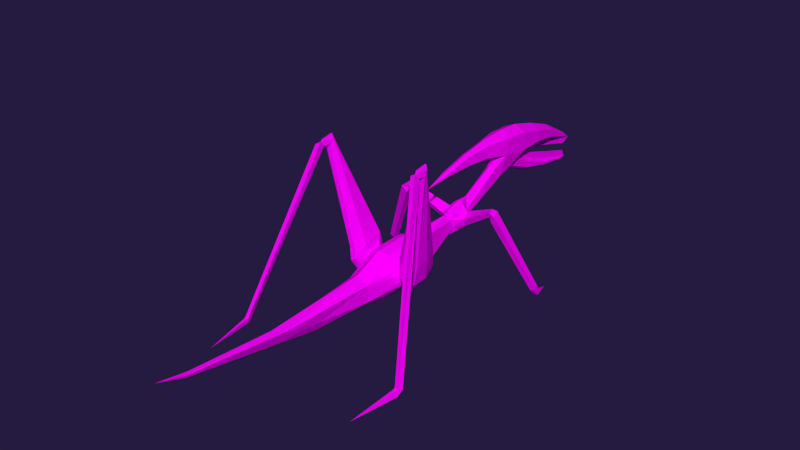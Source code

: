 # Source: nomnom-v2.blend  (saved by Blender 2.72.0; exported with 4.5.12 LTS)
import bpy
from mathutils import Matrix  # noqa: F401  (used for matrix-valued properties, if any)

bpy.ops.wm.read_factory_settings(use_empty=True)
scene = bpy.context.scene
scene.name = 'Scene'

# ---- collections
col_collection_1 = bpy.data.collections.new('Collection 1'); scene.collection.children.link(col_collection_1)
col_collection_2 = bpy.data.collections.new('Collection 2'); scene.collection.children.link(col_collection_2)
col_collection_2.hide_render = True
col_collection_2.hide_viewport = True
col_collection_3 = bpy.data.collections.new('Collection 3'); scene.collection.children.link(col_collection_3)

# ---- images (referenced by path relative to the original .blend; pixels are not part of the script)
import os
ASSET_DIR = os.environ.get("B2B_ASSET_DIR", "")  # directory of the original .blend (textures are referenced by path, not embedded)
HERE = os.path.dirname(os.path.abspath(__file__))  # packed textures are extracted next to this script under _unpacked/

def load_image(name, relpath, width, height, colorspace="sRGB"):
    """Load a texture the original file referenced (path relative to the .blend, or extracted next to this script)."""
    p = next((c for c in (os.path.join(HERE, relpath), os.path.join(ASSET_DIR, relpath)) if relpath and os.path.exists(c)), "")
    if p:
        img = bpy.data.images.load(p, check_existing=True)
        img.name = name
    else:  # same state as the original file: an image datablock whose file is absent (Cycles renders it pink)
        img = bpy.data.images.new(name, width, height)
        img.source = "FILE"
        img.filepath = "//" + (relpath or name)
    img.colorspace_settings.name = colorspace
    return img
img_x_png = load_image('x.png', 'x.png', 1024, 1024, 'sRGB')

# ---- materials (node trees are filled in below, after node groups)
mat_nomnommat = bpy.data.materials.new('nomnommat')
mat_nomnommat.alpha_threshold = 0.0
mat_nomnommat.roughness = 0.5
mat_material = bpy.data.materials.new('Material')
mat_material.alpha_threshold = 0.0
mat_material.roughness = 0.5
mat_material_001 = bpy.data.materials.new('Material.001')
mat_material_001.alpha_threshold = 0.0
mat_material_001.roughness = 0.5

# ---- material node trees
mat_nomnommat.use_nodes = True; mat_nomnommat.node_tree.nodes.clear()
_N = mat_nomnommat.node_tree.nodes; _L = mat_nomnommat.node_tree.links
n0 = _N.new('ShaderNodeOutputMaterial'); n0.name = 'Material Output'; n0.location = (300, 300)
n1 = _N.new('ShaderNodeBsdfDiffuse'); n1.name = 'Diffuse BSDF'; n1.location = (10, 300)
n2 = _N.new('ShaderNodeTexImage'); n2.name = 'Image Texture'; n2.location = (-180, 300)
n2.width = 140
n2.image = img_x_png
_L.new(n1.outputs[0], n0.inputs[0])
_L.new(n2.outputs[0], n1.inputs[0])
n0.is_active_output = True
mat_material.use_nodes = True; mat_material.node_tree.nodes.clear()
_N = mat_material.node_tree.nodes; _L = mat_material.node_tree.links
n0 = _N.new('ShaderNodeOutputMaterial'); n0.name = 'Material Output'; n0.location = (300, 300)
n1 = _N.new('ShaderNodeEmission'); n1.name = 'Emission'; n1.location = (110, 300)
n1.inputs[0].default_value = (0.8, 0.6919, 0.3367, 1.0)
_L.new(n1.outputs[0], n0.inputs[0])
n0.is_active_output = True
mat_material_001.use_nodes = True; mat_material_001.node_tree.nodes.clear()
_N = mat_material_001.node_tree.nodes; _L = mat_material_001.node_tree.links
n0 = _N.new('ShaderNodeOutputMaterial'); n0.name = 'Material Output'; n0.location = (300, 300)
n1 = _N.new('ShaderNodeBsdfDiffuse'); n1.name = 'Diffuse BSDF'; n1.location = (10, 300)
n1.inputs[0].default_value = (0.125, 0.1424, 0.1156, 1.0)
_L.new(n1.outputs[0], n0.inputs[0])
n0.is_active_output = True

# ---- world
world_world = bpy.data.worlds.new('World'); scene.world = world_world
world_world.color = (0.01833, 0.01047, 0.05088)
world_world.use_sun_shadow = False
world_world.sun_shadow_jitter_overblur = 0.0
world_world.cycles.sampling_method = 'MANUAL'
world_world.cycles.sample_map_resolution = 256

# ---- meshes
me_plane = bpy.data.meshes.new('Plane')
me_plane.from_pydata([(0.2482, 4.894, 2.204), (0.2588, 4.345, 2.193), (0.1738, 5.496, 2.099), (0.05132, 6.261, 1.833), (0.1016, 3.668, 1.753), (0.118, 2.548, 1.304), (0.1574, 5.544, 2.253), (0.035, 6.28, 1.888), (0.2482, 4.912, 2.443), (0.1368, 3.188, 2.619), (0.06755, 1.912, 2.407), (0.1368, 3.153, 2.352), (0.06755, 1.924, 2.353), (0.05455, 5.47, 1.406), (0.2265, 3.702, 2.258), (0.1016, 3.49, 1.996), (0.1094, 2.529, 1.438), (0.269, 4.313, 2.598), (0.08927, 2.588, 2.564), (0.08927, 2.592, 2.364), (0.238, 3.778, 2.633), (0.02936, 6.148, 1.306), (0.05719, 5.484, 1.482), (0.0262, 6.157, 1.325), (0.07741, 4.786, 1.579), (0.07741, 4.823, 1.702), (0.08815, 4.159, 1.827), (0.08815, 4.311, 1.941), (0.08131, 2.113, 1.164), (0.06977, 2.057, 1.349), (0.1743, 1.229, 0.8061), (0.16, 1.206, 1.363), (0.1698, 0.6324, 1.48), (0.1679, -0.09883, 1.46), (0.2278, -0.7133, 1.086), (0.1191, 0.6252, 0.5088), (0.1191, -0.1206, 0.4773), (0.2288, -0.7061, 0.7297), (0.4389, 0.4388, 1.075), (0.4384, 0.4255, 0.941), (0.411, 0.3541, 1.222), (0.4133, 0.1585, 1.215), (0.4386, 0.3515, 0.8595), (0.4399, 0.148, 0.8414), (0.4411, 0.09591, 1.056), (0.4407, 0.08749, 0.9345), (0.0872, -2.715, 1.003), (0.0239, -4.876, 1.213), (0.1155, 2.059, 1.511), (0.1037, 2.249, 1.05), (0.07831, 2.384, 1.607), (0.09533, 2.465, 1.146), (0.5015, 0.5797, 1.13), (0.5591, 0.5556, 0.8892), (0.5861, 0.3902, 0.7432), (0.6003, 0.09656, 0.7183), (0.4825, -0.03491, 1.09), (0.5716, -0.04521, 0.8132), (0.258, 2.463, 1.313), (0.221, 2.367, 1.462), (0.2843, 2.26, 1.205), (0.2619, 2.17, 1.36), (0.1889, 2.333, 1.149), (0.1665, 2.324, 1.471), (0.1843, 2.414, 1.195), (0.1957, 2.186, 1.439), (1.029, 2.002, 1.812), (1.023, 2.031, 1.723), (0.992, 2.145, 1.844), (1.007, 2.182, 1.759), (0.6204, 0.6825, 1.191), (0.6904, 0.6569, 1.116), (0.7536, 0.3658, 0.9719), (0.7559, 0.01302, 0.9566), (0.5514, -0.1849, 1.153), (0.6458, -0.209, 1.116), (0.6811, 0.5775, 1.521), (0.7717, 0.5553, 1.504), (0.4774, 0.455, 1.532), (0.4205, -0.02073, 1.466), (0.8647, 0.2557, 1.44), (0.8438, -0.009384, 1.401), (0.5877, -0.1695, 1.417), (0.6833, -0.1896, 1.4), (1.111, -0.1499, 3.633), (1.143, -0.1479, 3.626), (1.041, -0.1842, 3.568), (1.044, -0.2693, 3.428), (1.18, -0.1743, 3.542), (1.187, -0.2349, 3.441), (1.107, -0.2835, 3.386), (1.14, -0.2805, 3.38), (1.085, -0.3718, 3.571), (1.164, -0.3723, 3.564), (1.051, -0.2801, 3.55), (1.093, -0.37, 3.442), (1.048, -0.2927, 3.482), (1.175, -0.363, 3.448), (1.18, -0.2704, 3.535), (1.184, -0.2761, 3.483), (1.086, -0.5189, 3.526), (1.179, -0.5289, 3.519), (1.094, -0.4083, 3.439), (1.191, -0.4043, 3.437), (1.152, -0.4073, 3.487), (1.118, -0.4105, 3.486), (1.147, -0.4269, 3.535), (1.114, -0.425, 3.533), (1.848, -1.861, 0.1496), (1.92, -1.884, 0.1305), (1.874, -1.754, 0.1076), (1.952, -1.769, 0.09575), (1.169, 1.958, 1.781), (1.074, 1.999, 1.641), (1.11, 2.155, 1.835), (1.048, 2.167, 1.676), (1.908, 2.457, 0.1938), (1.798, 2.451, 0.1528), (1.872, 2.596, 0.2028), (1.777, 2.566, 0.1453), (1.912, 2.549, 0.04137), (1.801, 2.565, 0.008007), (1.867, 2.632, 0.1498), (1.77, 2.645, 0.08754), (1.788, 2.983, 0.000951), (1.855, -1.865, 0.003018), (1.903, -1.943, 0.1078), (1.835, -1.905, 0.1112), (1.931, -1.893, -0.002437), (1.759, -2.936, -0.008017), (0.09726, -1.887, 0.8011), (0.0, 4.89, 2.078), (0.0, 4.384, 2.035), (-0.2482, 4.894, 2.204), (-0.2588, 4.345, 2.193), (0.0, 5.476, 2.018), (-0.1738, 5.496, 2.099), (0.0, 6.251, 1.808), (-0.05132, 6.261, 1.833), (0.0, 3.756, 1.642), (-0.1016, 3.668, 1.753), (0.0, 2.696, 1.254), (-0.118, 2.548, 1.304), (-0.1574, 5.544, 2.253), (-0.035, 6.28, 1.888), (0.0, 5.56, 2.325), (0.0, 6.286, 1.912), (-0.2482, 4.912, 2.443), (0.0, 4.918, 2.561), (-0.1368, 3.188, 2.619), (0.0, 3.197, 2.722), (-0.06755, 1.912, 2.407), (0.0, 1.92, 2.447), (-0.1368, 3.153, 2.352), (-0.06755, 1.924, 2.353), (0.0, 3.144, 2.262), (0.0, 1.963, 2.32), (-0.05455, 5.47, 1.406), (0.0, 5.461, 1.366), (-0.2265, 3.702, 2.258), (0.0, 3.42, 2.213), (-0.1016, 3.49, 1.996), (0.0, 3.461, 2.073), (-0.1094, 2.529, 1.438), (0.0, 2.618, 1.649), (0.0, 4.293, 2.727), (-0.269, 4.313, 2.598), (0.0, 2.586, 2.614), (-0.08927, 2.588, 2.564), (-0.08927, 2.592, 2.364), (0.0, 2.592, 2.322), (-0.238, 3.778, 2.633), (0.0, 3.822, 2.754), (0.0, 6.143, 1.292), (-0.02936, 6.148, 1.306), (-0.05719, 5.484, 1.482), (-0.0262, 6.157, 1.325), (0.0, 5.491, 1.517), (0.0, 6.161, 1.349), (-0.07741, 4.786, 1.579), (0.0, 4.764, 1.517), (-0.07741, 4.823, 1.702), (0.0, 4.84, 1.757), (-0.08815, 4.159, 1.827), (0.0, 4.082, 1.76), (-0.08815, 4.311, 1.941), (0.0, 4.375, 1.999), (0.0, 1.344, 2.255), (0.0, 6.515, 1.734), (0.0, 6.394, 1.294), (0.0, 1.96, 0.9825), (-0.08131, 2.113, 1.164), (-0.06977, 2.057, 1.349), (0.0, 1.902, 1.486), (0.0, 1.376, 0.6288), (-0.1743, 1.229, 0.8061), (-0.16, 1.206, 1.363), (0.0, 1.233, 1.456), (-0.1698, 0.6324, 1.48), (0.0, 0.6831, 1.541), (-0.1679, -0.09883, 1.46), (0.0, -0.1408, 1.514), (-0.2278, -0.7133, 1.086), (0.0, -0.7428, 1.249), (0.0, 0.7133, 0.4654), (-0.1191, 0.6252, 0.5088), (0.0, -0.0561, 0.4381), (-0.1191, -0.1206, 0.4773), (0.0, -0.6672, 0.5732), (-0.2288, -0.7061, 0.7297), (-0.4389, 0.4388, 1.075), (-0.4384, 0.4255, 0.941), (-0.411, 0.3541, 1.222), (-0.4133, 0.1585, 1.215), (-0.4386, 0.3515, 0.8595), (-0.4399, 0.148, 0.8414), (-0.4411, 0.09591, 1.056), (-0.4407, 0.08749, 0.9345), (0.0, -3.024, 0.8151), (-0.0872, -2.715, 1.003), (0.0, -3.003, 1.12), (0.0, -4.894, 1.159), (-0.0239, -4.876, 1.213), (0.0, -4.858, 1.264), (0.0, 2.035, 1.541), (-0.1155, 2.059, 1.511), (-0.1037, 2.249, 1.05), (0.0, 2.138, 0.9755), (0.0, 2.394, 1.646), (-0.07831, 2.384, 1.607), (-0.09533, 2.465, 1.146), (0.0, 2.583, 1.123), (0.0, -5.52, 1.383), (-0.5015, 0.5797, 1.13), (-0.5591, 0.5556, 0.8892), (-0.5861, 0.3902, 0.7432), (-0.6003, 0.09656, 0.7183), (-0.4825, -0.03491, 1.09), (-0.5716, -0.04521, 0.8132), (-0.258, 2.463, 1.313), (-0.221, 2.367, 1.462), (-0.2843, 2.26, 1.205), (-0.2619, 2.17, 1.36), (-0.1889, 2.333, 1.149), (-0.1665, 2.324, 1.471), (-0.1843, 2.414, 1.195), (-0.1957, 2.186, 1.439), (-1.029, 2.002, 1.812), (-1.023, 2.031, 1.723), (-0.992, 2.145, 1.844), (-1.007, 2.182, 1.759), (-0.6204, 0.6825, 1.191), (-0.6904, 0.6569, 1.116), (-0.7536, 0.3658, 0.9719), (-0.7559, 0.01302, 0.9566), (-0.5514, -0.1849, 1.153), (-0.6458, -0.209, 1.116), (-0.6811, 0.5775, 1.521), (-0.7717, 0.5553, 1.504), (-0.4774, 0.455, 1.532), (-0.4205, -0.02073, 1.466), (-0.8647, 0.2557, 1.44), (-0.8438, -0.009384, 1.401), (-0.5877, -0.1695, 1.417), (-0.6833, -0.1896, 1.4), (-1.111, -0.1499, 3.633), (-1.143, -0.1479, 3.626), (-1.041, -0.1842, 3.568), (-1.044, -0.2693, 3.428), (-1.18, -0.1743, 3.542), (-1.187, -0.2349, 3.441), (-1.107, -0.2835, 3.386), (-1.14, -0.2805, 3.38), (-1.085, -0.3718, 3.571), (-1.164, -0.3723, 3.564), (-1.051, -0.2801, 3.55), (-1.093, -0.37, 3.442), (-1.048, -0.2927, 3.482), (-1.175, -0.363, 3.448), (-1.18, -0.2704, 3.535), (-1.184, -0.2761, 3.483), (-1.086, -0.5189, 3.526), (-1.179, -0.5289, 3.519), (-1.094, -0.4083, 3.439), (-1.191, -0.4043, 3.437), (-1.152, -0.4073, 3.487), (-1.118, -0.4105, 3.486), (-1.147, -0.4269, 3.535), (-1.114, -0.425, 3.533), (-1.848, -1.861, 0.1496), (-1.92, -1.884, 0.1305), (-1.874, -1.754, 0.1076), (-1.952, -1.769, 0.09575), (-1.169, 1.958, 1.781), (-1.074, 1.999, 1.641), (-1.11, 2.155, 1.835), (-1.048, 2.167, 1.676), (-1.908, 2.457, 0.1938), (-1.798, 2.451, 0.1528), (-1.872, 2.596, 0.2028), (-1.777, 2.566, 0.1453), (-1.912, 2.549, 0.04137), (-1.801, 2.565, 0.008007), (-1.867, 2.632, 0.1498), (-1.77, 2.645, 0.08754), (-1.788, 2.983, 0.000951), (-1.855, -1.865, 0.003018), (-1.903, -1.943, 0.1078), (-1.835, -1.905, 0.1112), (-1.931, -1.893, -0.002437), (-1.759, -2.936, -0.008017), (0.0, -1.942, 0.6059), (-0.09726, -1.887, 0.8011), (0.0, 4.879, 1.959), (0.0, 5.453, 1.867), (0.0, 6.332, 1.638), (0.0, 5.51, 1.692), (0.0, 6.305, 1.466), (0.0, 4.864, 1.891)], [], [(131, 132, 1, 0), (131, 0, 2, 135), (135, 2, 3, 137), (132, 186, 27, 1), (4, 139, 141, 5), (3, 2, 6, 7), (7, 6, 145, 146), (145, 6, 8, 148), (172, 20, 9, 150), (167, 18, 10, 152), (0, 8, 6, 2), (18, 9, 11, 19), (19, 11, 155, 170), (20, 14, 11, 9), (155, 11, 14, 160), (160, 14, 15, 162), (162, 15, 16, 164), (148, 8, 17, 165), (1, 17, 8, 0), (150, 9, 18, 167), (10, 18, 19, 12), (12, 19, 170, 156), (5, 16, 15, 4), (4, 15, 14, 1), (165, 17, 20, 172), (17, 1, 14, 20), (158, 13, 21, 173), (21, 13, 22, 23), (23, 22, 177, 178), (177, 22, 25, 182), (22, 13, 24, 25), (13, 158, 180, 24), (182, 25, 27, 186), (25, 24, 26, 27), (24, 180, 184, 26), (152, 10, 187), (10, 12, 187), (12, 156, 187), (7, 146, 188), (3, 7, 188), (137, 3, 188), (23, 178, 189), (21, 23, 189), (173, 21, 189), (190, 28, 49, 227), (29, 193, 224, 48), (29, 28, 30, 31), (193, 29, 31, 197), (28, 190, 194, 30), (197, 31, 32, 199), (199, 32, 33, 201), (201, 33, 34, 203), (30, 194, 204, 35), (35, 204, 206, 36), (36, 206, 208, 37), (39, 38, 31, 30), (32, 31, 38, 40), (33, 32, 40, 41), (34, 33, 41, 44), (37, 34, 44, 45), (37, 45, 43, 36), (36, 43, 42, 35), (35, 42, 39, 30), (223, 47, 232), (220, 46, 47, 223), (46, 218, 221, 47), (5, 141, 231, 51), (164, 16, 50, 228), (49, 51, 231, 227), (224, 228, 50, 48), (47, 221, 232), (43, 45, 57, 55), (45, 44, 56, 57), (42, 43, 55, 54), (39, 42, 54, 53), (38, 39, 53, 52), (65, 63, 59, 61), (64, 62, 60, 58), (29, 48, 65, 61), (51, 49, 62, 64), (5, 51, 64, 58), (49, 28, 60, 62), (28, 29, 61, 60), (16, 5, 58, 59), (50, 16, 59, 63), (48, 50, 63, 65), (59, 58, 69, 68), (60, 61, 66, 67), (58, 60, 67, 69), (61, 59, 68, 66), (55, 57, 75, 73), (57, 56, 74, 75), (41, 79, 56, 44), (54, 55, 73, 72), (53, 54, 72, 71), (78, 52, 70, 76), (52, 53, 71, 70), (73, 75, 83, 81), (75, 74, 82, 83), (41, 40, 78, 79), (72, 73, 81, 80), (71, 72, 80, 77), (40, 38, 52, 78), (74, 56, 79, 82), (70, 71, 77, 76), (83, 82, 90, 91), (82, 79, 87, 90), (83, 91, 89, 81), (79, 78, 86, 87), (78, 76, 84, 86), (77, 85, 84, 76), (80, 88, 85, 77), (81, 89, 88, 80), (87, 86, 94, 96), (91, 90, 95, 97), (89, 91, 97, 99), (86, 84, 92, 94), (96, 94, 92, 95), (90, 87, 96, 95), (88, 89, 99, 98), (84, 85, 93, 92), (106, 104, 103, 101), (105, 107, 100, 102), (104, 105, 102, 103), (107, 106, 101, 100), (92, 93, 106, 107), (97, 95, 105, 104), (95, 92, 107, 105), (93, 97, 104, 106), (85, 88, 98, 93), (98, 99, 97, 93), (103, 102, 110, 111), (102, 100, 108, 110), (103, 111, 109, 101), (101, 109, 108, 100), (68, 69, 115, 114), (67, 66, 112, 113), (69, 67, 113, 115), (66, 68, 114, 112), (114, 115, 119, 118), (113, 112, 116, 117), (115, 113, 117, 119), (112, 114, 118, 116), (118, 119, 123, 122), (117, 116, 120, 121), (119, 117, 121, 123), (116, 118, 122, 120), (108, 109, 126, 127), (111, 110, 125, 128), (110, 108, 127, 125), (109, 111, 128, 126), (122, 123, 124), (121, 120, 124), (123, 121, 124), (120, 122, 124), (127, 126, 129), (128, 125, 129), (125, 127, 129), (126, 128, 129), (1, 27, 26, 4), (139, 4, 26, 184), (34, 37, 130, 46), (37, 208, 311, 130), (130, 311, 218, 46), (203, 34, 46, 220), (131, 133, 134, 132), (131, 135, 136, 133), (135, 137, 138, 136), (132, 134, 185, 186), (140, 142, 141, 139), (138, 144, 143, 136), (144, 146, 145, 143), (145, 148, 147, 143), (172, 150, 149, 171), (167, 152, 151, 168), (133, 136, 143, 147), (168, 169, 153, 149), (169, 170, 155, 153), (171, 149, 153, 159), (155, 160, 159, 153), (160, 162, 161, 159), (162, 164, 163, 161), (148, 165, 166, 147), (134, 133, 147, 166), (150, 167, 168, 149), (151, 154, 169, 168), (154, 156, 170, 169), (142, 140, 161, 163), (140, 134, 159, 161), (165, 172, 171, 166), (166, 171, 159, 134), (158, 173, 174, 157), (174, 176, 175, 157), (176, 178, 177, 175), (177, 182, 181, 175), (175, 181, 179, 157), (157, 179, 180, 158), (182, 186, 185, 181), (181, 185, 183, 179), (179, 183, 184, 180), (152, 187, 151), (151, 187, 154), (154, 187, 156), (144, 188, 146), (138, 188, 144), (137, 188, 138), (176, 189, 178), (174, 189, 176), (173, 189, 174), (190, 227, 226, 191), (192, 225, 224, 193), (192, 196, 195, 191), (193, 197, 196, 192), (191, 195, 194, 190), (197, 199, 198, 196), (199, 201, 200, 198), (201, 203, 202, 200), (195, 205, 204, 194), (205, 207, 206, 204), (207, 209, 208, 206), (211, 195, 196, 210), (198, 212, 210, 196), (200, 213, 212, 198), (202, 216, 213, 200), (209, 217, 216, 202), (209, 207, 215, 217), (207, 205, 214, 215), (205, 195, 211, 214), (223, 232, 222), (220, 223, 222, 219), (219, 222, 221, 218), (142, 230, 231, 141), (164, 228, 229, 163), (226, 227, 231, 230), (224, 225, 229, 228), (222, 232, 221), (215, 236, 238, 217), (217, 238, 237, 216), (214, 235, 236, 215), (211, 234, 235, 214), (210, 233, 234, 211), (246, 242, 240, 244), (245, 239, 241, 243), (192, 242, 246, 225), (230, 245, 243, 226), (142, 239, 245, 230), (226, 243, 241, 191), (191, 241, 242, 192), (163, 240, 239, 142), (229, 244, 240, 163), (225, 246, 244, 229), (240, 249, 250, 239), (241, 248, 247, 242), (239, 250, 248, 241), (242, 247, 249, 240), (236, 254, 256, 238), (238, 256, 255, 237), (213, 216, 237, 260), (235, 253, 254, 236), (234, 252, 253, 235), (259, 257, 251, 233), (233, 251, 252, 234), (254, 262, 264, 256), (256, 264, 263, 255), (213, 260, 259, 212), (253, 261, 262, 254), (252, 258, 261, 253), (212, 259, 233, 210), (255, 263, 260, 237), (251, 257, 258, 252), (264, 272, 271, 263), (263, 271, 268, 260), (264, 262, 270, 272), (260, 268, 267, 259), (259, 267, 265, 257), (258, 257, 265, 266), (261, 258, 266, 269), (262, 261, 269, 270), (268, 277, 275, 267), (272, 278, 276, 271), (270, 280, 278, 272), (267, 275, 273, 265), (277, 276, 273, 275), (271, 276, 277, 268), (269, 279, 280, 270), (265, 273, 274, 266), (287, 282, 284, 285), (286, 283, 281, 288), (285, 284, 283, 286), (288, 281, 282, 287), (273, 288, 287, 274), (278, 285, 286, 276), (276, 286, 288, 273), (274, 287, 285, 278), (266, 274, 279, 269), (279, 274, 278, 280), (284, 292, 291, 283), (283, 291, 289, 281), (284, 282, 290, 292), (282, 281, 289, 290), (249, 295, 296, 250), (248, 294, 293, 247), (250, 296, 294, 248), (247, 293, 295, 249), (295, 299, 300, 296), (294, 298, 297, 293), (296, 300, 298, 294), (293, 297, 299, 295), (299, 303, 304, 300), (298, 302, 301, 297), (300, 304, 302, 298), (297, 301, 303, 299), (289, 308, 307, 290), (292, 309, 306, 291), (291, 306, 308, 289), (290, 307, 309, 292), (303, 305, 304), (302, 305, 301), (304, 305, 302), (301, 305, 303), (308, 310, 307), (309, 310, 306), (306, 310, 308), (307, 310, 309), (134, 140, 183, 185), (139, 184, 183, 140), (202, 219, 312, 209), (209, 312, 311, 208), (312, 219, 218, 311), (203, 220, 219, 202), (131, 132, 313), (135, 314, 315, 137), (131, 313, 314, 135), (137, 315, 188), (182, 318, 186), (178, 189, 317), (177, 316, 318, 182), (178, 317, 316, 177)])
_uv = me_plane.uv_layers.new(name='UVMap')
_uv.uv.foreach_set('vector', [0.1527, 0.2353, 0.193, 0.2416, 0.2008, 0.2174, 0.1549, 0.2131, 0.1527, 0.2353, 0.1549, 0.2131, 0.1057, 0.2166, 0.1056, 0.232, 0.1056, 0.232, 0.1057, 0.2166, 0.0414, 0.2277, 0.04161, 0.2323, 0.193, 0.2416, 0.1942, 0.2443, 0.2065, 0.2465, 0.2008, 0.2174, 0.2686, 0.2527, 0.2612, 0.2666, 0.3562, 0.302, 0.3707, 0.2931, 0.0414, 0.2277, 0.1057, 0.2166, 0.1034, 0.2039, 0.04036, 0.223, 0.04036, 0.223, 0.1034, 0.2039, 0.09931, 0.1906, 0.03934, 0.2198, 0.09931, 0.1906, 0.1034, 0.2039, 0.155, 0.1942, 0.1509, 0.1726, 0.2381, 0.1532, 0.2445, 0.1741, 0.292, 0.1611, 0.2886, 0.1473, 0.3393, 0.1414, 0.3409, 0.1496, 0.3968, 0.1422, 0.395, 0.136, 0.1549, 0.2131, 0.155, 0.1942, 0.1034, 0.2039, 0.1057, 0.2166, 0.3409, 0.1496, 0.292, 0.1611, 0.3017, 0.1817, 0.3461, 0.1652, 0.3461, 0.1652, 0.3017, 0.1817, 0.3085, 0.1936, 0.3494, 0.1727, 0.2445, 0.1741, 0.2581, 0.2049, 0.3017, 0.1817, 0.292, 0.1611, 0.3085, 0.1936, 0.3017, 0.1817, 0.2581, 0.2049, 0.2896, 0.2067, 0.2896, 0.2067, 0.2581, 0.2049, 0.2834, 0.2285, 0.2914, 0.2186, 0.2914, 0.2186, 0.2834, 0.2285, 0.3725, 0.2818, 0.3669, 0.2613, 0.1509, 0.1726, 0.155, 0.1942, 0.2023, 0.1834, 0.2005, 0.1594, 0.2008, 0.2174, 0.2023, 0.1834, 0.155, 0.1942, 0.1549, 0.2131, 0.2886, 0.1473, 0.292, 0.1611, 0.3409, 0.1496, 0.3393, 0.1414, 0.3968, 0.1422, 0.3409, 0.1496, 0.3461, 0.1652, 0.3975, 0.1466, 0.3975, 0.1466, 0.3461, 0.1652, 0.3494, 0.1727, 0.397, 0.1534, 0.3707, 0.2931, 0.3725, 0.2818, 0.2834, 0.2285, 0.2686, 0.2527, 0.2686, 0.2527, 0.2834, 0.2285, 0.2581, 0.2049, 0.2008, 0.2174, 0.2005, 0.1594, 0.2023, 0.1834, 0.2445, 0.1741, 0.2381, 0.1532, 0.2023, 0.1834, 0.2008, 0.2174, 0.2581, 0.2049, 0.2445, 0.1741, 0.1288, 0.3309, 0.1258, 0.326, 0.07605, 0.3544, 0.07749, 0.3567, 0.07605, 0.3544, 0.1258, 0.326, 0.1224, 0.3203, 0.07475, 0.3532, 0.07475, 0.3532, 0.1224, 0.3203, 0.1191, 0.3157, 0.07306, 0.3507, 0.1191, 0.3157, 0.1224, 0.3203, 0.1687, 0.284, 0.1634, 0.2776, 0.1224, 0.3203, 0.1258, 0.326, 0.1748, 0.2925, 0.1687, 0.284, 0.1258, 0.326, 0.1288, 0.3309, 0.1799, 0.2995, 0.1748, 0.2925, 0.1634, 0.2776, 0.1687, 0.284, 0.2065, 0.2465, 0.1942, 0.2443, 0.1687, 0.284, 0.1748, 0.2925, 0.2235, 0.2537, 0.2065, 0.2465, 0.1748, 0.2925, 0.1799, 0.2995, 0.2326, 0.2622, 0.2235, 0.2537, 0.395, 0.136, 0.3968, 0.1422, 0.444, 0.1358, 0.3968, 0.1422, 0.3975, 0.1466, 0.444, 0.1358, 0.3975, 0.1466, 0.397, 0.1534, 0.444, 0.1358, 0.04036, 0.223, 0.03934, 0.2198, 0.01966, 0.232, 0.0414, 0.2277, 0.04036, 0.223, 0.01966, 0.232, 0.04161, 0.2323, 0.0414, 0.2277, 0.01966, 0.232, 0.07475, 0.3532, 0.07306, 0.3507, 0.0575, 0.3635, 0.07605, 0.3544, 0.07475, 0.3532, 0.0575, 0.3635, 0.07749, 0.3567, 0.07605, 0.3544, 0.0575, 0.3635, 0.4172, 0.3202, 0.4056, 0.3034, 0.3952, 0.3108, 0.4031, 0.3203, 0.4097, 0.2891, 0.4212, 0.2765, 0.4119, 0.2703, 0.4074, 0.2777, 0.4097, 0.2891, 0.4056, 0.3034, 0.4758, 0.3295, 0.4767, 0.2868, 0.4212, 0.2765, 0.4097, 0.2891, 0.4767, 0.2868, 0.4731, 0.2728, 0.4056, 0.3034, 0.4172, 0.3202, 0.4625, 0.3471, 0.4758, 0.3295, 0.4731, 0.2728, 0.4767, 0.2868, 0.5192, 0.2776, 0.5147, 0.2649, 0.5147, 0.2649, 0.5192, 0.2776, 0.5686, 0.2794, 0.5732, 0.2672, 0.5732, 0.2672, 0.5686, 0.2794, 0.6141, 0.3067, 0.6191, 0.2854, 0.4758, 0.3295, 0.4625, 0.3471, 0.5125, 0.3613, 0.5199, 0.3528, 0.5199, 0.3528, 0.5125, 0.3613, 0.5678, 0.3635, 0.5717, 0.3543, 0.5717, 0.3543, 0.5678, 0.3635, 0.6119, 0.3546, 0.6132, 0.3335, 0.5341, 0.3182, 0.5331, 0.3093, 0.4767, 0.2868, 0.4758, 0.3295, 0.5192, 0.2776, 0.4767, 0.2868, 0.5331, 0.3093, 0.5389, 0.2997, 0.5686, 0.2794, 0.5192, 0.2776, 0.5389, 0.2997, 0.5513, 0.3004, 0.6141, 0.3067, 0.5686, 0.2794, 0.5513, 0.3004, 0.5557, 0.3106, 0.6132, 0.3335, 0.6141, 0.3067, 0.5557, 0.3106, 0.5561, 0.3188, 0.6132, 0.3335, 0.5561, 0.3188, 0.5519, 0.3247, 0.5717, 0.3543, 0.5717, 0.3543, 0.5519, 0.3247, 0.5392, 0.3232, 0.5199, 0.3528, 0.5199, 0.3528, 0.5392, 0.3232, 0.5341, 0.3182, 0.4758, 0.3295, 0.9304, 0.3093, 0.9314, 0.3136, 0.9804, 0.3051, 0.7918, 0.3084, 0.7691, 0.3177, 0.9314, 0.3136, 0.9304, 0.3093, 0.7691, 0.3177, 0.7921, 0.3344, 0.9325, 0.3181, 0.9314, 0.3136, 0.3707, 0.2931, 0.3562, 0.302, 0.3678, 0.3119, 0.3788, 0.3054, 0.3669, 0.2613, 0.3725, 0.2818, 0.3852, 0.2688, 0.3852, 0.2621, 0.3952, 0.3108, 0.3788, 0.3054, 0.3678, 0.3119, 0.4031, 0.3203, 0.4119, 0.2703, 0.3852, 0.2621, 0.3852, 0.2688, 0.4074, 0.2777, 0.9314, 0.3136, 0.9325, 0.3181, 0.9804, 0.3051, 0.0427, 0.4277, 0.04192, 0.4416, 0.01466, 0.4365, 0.01974, 0.4155, 0.04192, 0.4416, 0.04957, 0.4548, 0.03583, 0.4665, 0.01466, 0.4365, 0.1226, 0.4171, 0.1391, 0.3903, 0.1704, 0.4038, 0.1431, 0.427, 0.1165, 0.431, 0.1226, 0.4171, 0.1431, 0.427, 0.133, 0.4418, 0.1056, 0.4459, 0.1165, 0.431, 0.133, 0.4418, 0.1195, 0.4589, 0.9489, 0.4098, 0.9599, 0.4336, 0.9527, 0.4461, 0.9334, 0.409, 0.9668, 0.4965, 0.963, 0.508, 0.945, 0.5087, 0.9576, 0.4775, 0.9438, 0.3793, 0.9643, 0.3885, 0.9489, 0.4098, 0.9334, 0.409, 0.9809, 0.4987, 0.9712, 0.5255, 0.963, 0.508, 0.9668, 0.4965, 0.98, 0.4778, 0.9809, 0.4987, 0.9668, 0.4965, 0.9576, 0.4775, 0.9712, 0.5255, 0.9563, 0.5399, 0.945, 0.5087, 0.963, 0.508, 0.9563, 0.5399, 0.9355, 0.5503, 0.9272, 0.5248, 0.945, 0.5087, 0.9805, 0.4624, 0.98, 0.4778, 0.9576, 0.4775, 0.9527, 0.4461, 0.9862, 0.4353, 0.9805, 0.4624, 0.9527, 0.4461, 0.9599, 0.4336, 0.9643, 0.3885, 0.9862, 0.4353, 0.9599, 0.4336, 0.9489, 0.4098, 0.9527, 0.4461, 0.9576, 0.4775, 0.7804, 0.4419, 0.7867, 0.4268, 0.945, 0.5087, 0.9272, 0.5248, 0.7627, 0.4889, 0.7677, 0.4729, 0.9576, 0.4775, 0.945, 0.5087, 0.7677, 0.4729, 0.7804, 0.4419, 0.9334, 0.409, 0.9527, 0.4461, 0.7867, 0.4268, 0.7868, 0.4058, 0.1704, 0.4038, 0.1951, 0.4077, 0.2223, 0.4453, 0.1891, 0.4371, 0.01466, 0.4365, 0.03583, 0.4665, 0.02144, 0.4835, 0.008965, 0.4802, 0.0665, 0.4685, 0.05987, 0.5041, 0.03583, 0.4665, 0.04957, 0.4548, 0.1431, 0.427, 0.1704, 0.4038, 0.1891, 0.4371, 0.1564, 0.4471, 0.133, 0.4418, 0.1431, 0.427, 0.1564, 0.4471, 0.1365, 0.4619, 0.1074, 0.4965, 0.1195, 0.4589, 0.1308, 0.4669, 0.131, 0.4949, 0.1195, 0.4589, 0.133, 0.4418, 0.1365, 0.4619, 0.1308, 0.4669, 0.1891, 0.4371, 0.2223, 0.4453, 0.2236, 0.4791, 0.1996, 0.4833, 0.2223, 0.4453, 0.2342, 0.4483, 0.2342, 0.4798, 0.2236, 0.4791, 0.0665, 0.4685, 0.08998, 0.4631, 0.1074, 0.4965, 0.05987, 0.5041, 0.1564, 0.4471, 0.1891, 0.4371, 0.1996, 0.4833, 0.1725, 0.4898, 0.1365, 0.4619, 0.1564, 0.4471, 0.1725, 0.4898, 0.1408, 0.4945, 0.08998, 0.4631, 0.1056, 0.4459, 0.1195, 0.4589, 0.1074, 0.4965, 0.02144, 0.4835, 0.03583, 0.4665, 0.05987, 0.5041, 0.03682, 0.5126, 0.1308, 0.4669, 0.1365, 0.4619, 0.1408, 0.4945, 0.131, 0.4949, 0.2236, 0.4791, 0.2342, 0.4798, 0.1896, 0.6788, 0.1858, 0.6783, 0.03682, 0.5126, 0.05987, 0.5041, 0.149, 0.6911, 0.1412, 0.6956, 0.2236, 0.4791, 0.1858, 0.6783, 0.1781, 0.6806, 0.1996, 0.4833, 0.05987, 0.5041, 0.1074, 0.4965, 0.1618, 0.6852, 0.149, 0.6911, 0.1074, 0.4965, 0.131, 0.4949, 0.1658, 0.6845, 0.1618, 0.6852, 0.1408, 0.4945, 0.1676, 0.6842, 0.1658, 0.6845, 0.131, 0.4949, 0.1725, 0.4898, 0.1709, 0.6828, 0.1676, 0.6842, 0.1408, 0.4945, 0.1996, 0.4833, 0.1781, 0.6806, 0.1709, 0.6828, 0.1725, 0.4898, 0.149, 0.6911, 0.1618, 0.6852, 0.162, 0.691, 0.1558, 0.6931, 0.1858, 0.6783, 0.1896, 0.6788, 0.1923, 0.6926, 0.1835, 0.6909, 0.1781, 0.6806, 0.1858, 0.6783, 0.1835, 0.6909, 0.1774, 0.6855, 0.1618, 0.6852, 0.1658, 0.6845, 0.1669, 0.6968, 0.162, 0.691, 0.1558, 0.6931, 0.162, 0.691, 0.1669, 0.6968, 0.1537, 0.7071, 0.1412, 0.6956, 0.149, 0.6911, 0.1558, 0.6931, 0.1537, 0.7071, 0.1709, 0.6828, 0.1781, 0.6806, 0.1774, 0.6855, 0.1736, 0.6873, 0.1658, 0.6845, 0.1676, 0.6842, 0.1734, 0.6951, 0.1669, 0.6968, 0.9697, 0.8786, 0.9627, 0.8926, 0.9486, 0.8987, 0.9444, 0.8748, 0.9722, 0.8525, 0.9702, 0.8675, 0.9487, 0.8626, 0.9648, 0.8379, 0.9627, 0.8926, 0.9703, 0.9001, 0.9651, 0.9161, 0.9486, 0.8987, 0.9702, 0.8675, 0.9697, 0.8786, 0.9444, 0.8748, 0.9487, 0.8626, 0.1669, 0.6968, 0.1734, 0.6951, 0.1756, 0.7022, 0.171, 0.7046, 0.1835, 0.6909, 0.1923, 0.6926, 0.1869, 0.6998, 0.1824, 0.6983, 0.1537, 0.7071, 0.1669, 0.6968, 0.171, 0.7046, 0.1645, 0.7092, 0.1734, 0.6951, 0.1835, 0.6909, 0.1824, 0.6983, 0.1756, 0.7022, 0.1676, 0.6842, 0.1709, 0.6828, 0.1736, 0.6873, 0.1734, 0.6951, 0.1736, 0.6873, 0.1774, 0.6855, 0.1835, 0.6909, 0.1734, 0.6951, 0.9486, 0.8987, 0.9651, 0.9161, 0.2693, 0.9161, 0.2656, 0.901, 0.9648, 0.8379, 0.9487, 0.8626, 0.2633, 0.8599, 0.2736, 0.8365, 0.9486, 0.8987, 0.2656, 0.901, 0.2551, 0.8759, 0.9444, 0.8748, 0.9444, 0.8748, 0.2551, 0.8759, 0.2633, 0.8599, 0.9487, 0.8626, 0.7867, 0.4268, 0.7804, 0.4419, 0.7625, 0.4442, 0.7737, 0.4231, 0.7677, 0.4729, 0.7627, 0.4889, 0.7511, 0.4913, 0.7501, 0.4711, 0.7804, 0.4419, 0.7677, 0.4729, 0.7501, 0.4711, 0.7625, 0.4442, 0.7868, 0.4058, 0.7867, 0.4268, 0.7737, 0.4231, 0.7701, 0.3958, 0.7737, 0.4231, 0.7625, 0.4442, 0.4932, 0.4181, 0.4972, 0.4004, 0.7501, 0.4711, 0.7511, 0.4913, 0.4982, 0.4514, 0.5004, 0.435, 0.7625, 0.4442, 0.7501, 0.4711, 0.5004, 0.435, 0.4932, 0.4181, 0.7701, 0.3958, 0.7737, 0.4231, 0.4972, 0.4004, 0.5061, 0.3809, 0.4972, 0.4004, 0.4932, 0.4181, 0.4777, 0.4159, 0.4872, 0.3998, 0.5004, 0.435, 0.4982, 0.4514, 0.4766, 0.4435, 0.4786, 0.4292, 0.4932, 0.4181, 0.5004, 0.435, 0.4786, 0.4292, 0.4777, 0.4159, 0.5061, 0.3809, 0.4972, 0.4004, 0.4872, 0.3998, 0.4845, 0.3793, 0.2633, 0.8599, 0.2551, 0.8759, 0.2397, 0.872, 0.2491, 0.8558, 0.2656, 0.901, 0.2693, 0.9161, 0.2384, 0.9155, 0.2377, 0.8983, 0.2736, 0.8365, 0.2633, 0.8599, 0.2491, 0.8558, 0.2481, 0.8316, 0.2551, 0.8759, 0.2656, 0.901, 0.2377, 0.8983, 0.2397, 0.872, 0.4872, 0.3998, 0.4777, 0.4159, 0.4314, 0.4082, 0.4786, 0.4292, 0.4766, 0.4435, 0.4314, 0.4082, 0.4777, 0.4159, 0.4786, 0.4292, 0.4314, 0.4082, 0.4845, 0.3793, 0.4872, 0.3998, 0.4314, 0.4082, 0.2491, 0.8558, 0.2397, 0.872, 0.01628, 0.8523, 0.2377, 0.8983, 0.2384, 0.9155, 0.01628, 0.8523, 0.2481, 0.8316, 0.2491, 0.8558, 0.01628, 0.8523, 0.2397, 0.872, 0.2377, 0.8983, 0.01628, 0.8523, 0.2008, 0.2174, 0.2065, 0.2465, 0.2235, 0.2537, 0.2686, 0.2527, 0.2612, 0.2666, 0.2686, 0.2527, 0.2235, 0.2537, 0.2326, 0.2622, 0.6141, 0.3067, 0.6132, 0.3335, 0.7044, 0.3314, 0.7691, 0.3177, 0.6132, 0.3335, 0.6119, 0.3546, 0.7089, 0.348, 0.7044, 0.3314, 0.7044, 0.3314, 0.7089, 0.348, 0.7921, 0.3344, 0.7691, 0.3177, 0.6191, 0.2854, 0.6141, 0.3067, 0.7691, 0.3177, 0.7918, 0.3084, 0.8482, 0.1473, 0.8459, 0.1694, 0.8, 0.1649, 0.808, 0.1407, 0.8482, 0.1473, 0.8952, 0.1507, 0.8951, 0.1662, 0.8459, 0.1694, 0.8952, 0.1507, 0.9593, 0.1507, 0.9594, 0.1553, 0.8951, 0.1662, 0.808, 0.1407, 0.8, 0.1649, 0.7944, 0.1358, 0.8067, 0.138, 0.7323, 0.1293, 0.6304, 0.08843, 0.645, 0.0796, 0.7399, 0.1154, 0.9594, 0.1553, 0.9605, 0.16, 0.8973, 0.1789, 0.8951, 0.1662, 0.9605, 0.16, 0.9615, 0.1633, 0.9014, 0.1922, 0.8973, 0.1789, 0.9014, 0.1922, 0.8497, 0.2099, 0.8457, 0.1883, 0.8973, 0.1789, 0.7624, 0.2289, 0.7118, 0.2346, 0.7085, 0.2207, 0.7561, 0.208, 0.6611, 0.2403, 0.6054, 0.2454, 0.6037, 0.2392, 0.6596, 0.2321, 0.8459, 0.1694, 0.8951, 0.1662, 0.8973, 0.1789, 0.8457, 0.1883, 0.6596, 0.2321, 0.6544, 0.2164, 0.699, 0.2001, 0.7085, 0.2207, 0.6544, 0.2164, 0.6512, 0.209, 0.6922, 0.1882, 0.699, 0.2001, 0.7561, 0.208, 0.7085, 0.2207, 0.699, 0.2001, 0.7426, 0.1772, 0.6922, 0.1882, 0.7111, 0.1752, 0.7426, 0.1772, 0.699, 0.2001, 0.7111, 0.1752, 0.7094, 0.1633, 0.7174, 0.1534, 0.7426, 0.1772, 0.7094, 0.1633, 0.6341, 0.1202, 0.6286, 0.09967, 0.7174, 0.1534, 0.8497, 0.2099, 0.8, 0.2229, 0.7984, 0.1989, 0.8457, 0.1883, 0.8, 0.1649, 0.8459, 0.1694, 0.8457, 0.1883, 0.7984, 0.1989, 0.7118, 0.2346, 0.6611, 0.2403, 0.6596, 0.2321, 0.7085, 0.2207, 0.6037, 0.2392, 0.6029, 0.2348, 0.6544, 0.2164, 0.6596, 0.2321, 0.6029, 0.2348, 0.6035, 0.228, 0.6512, 0.209, 0.6544, 0.2164, 0.6304, 0.08843, 0.7323, 0.1293, 0.7174, 0.1534, 0.6286, 0.09967, 0.7323, 0.1293, 0.8, 0.1649, 0.7426, 0.1772, 0.7174, 0.1534, 0.8, 0.2229, 0.7624, 0.2289, 0.7561, 0.208, 0.7984, 0.1989, 0.7984, 0.1989, 0.7561, 0.208, 0.7426, 0.1772, 0.8, 0.1649, 0.8725, 0.05177, 0.924, 0.02614, 0.9254, 0.02852, 0.8755, 0.0567, 0.9254, 0.02852, 0.9267, 0.02968, 0.8789, 0.0624, 0.8755, 0.0567, 0.9267, 0.02968, 0.9284, 0.03219, 0.8821, 0.06699, 0.8789, 0.0624, 0.8821, 0.06699, 0.8377, 0.1048, 0.8324, 0.09845, 0.8789, 0.0624, 0.8789, 0.0624, 0.8324, 0.09845, 0.8263, 0.0899, 0.8755, 0.0567, 0.8755, 0.0567, 0.8263, 0.0899, 0.8213, 0.08289, 0.8725, 0.05177, 0.8377, 0.1048, 0.8067, 0.138, 0.7944, 0.1358, 0.8324, 0.09845, 0.8324, 0.09845, 0.7944, 0.1358, 0.7775, 0.1285, 0.8263, 0.0899, 0.8263, 0.0899, 0.7775, 0.1285, 0.7684, 0.12, 0.8213, 0.08289, 0.6054, 0.2454, 0.5564, 0.2454, 0.6037, 0.2392, 0.6037, 0.2392, 0.5564, 0.2454, 0.6029, 0.2348, 0.6029, 0.2348, 0.5564, 0.2454, 0.6035, 0.228, 0.9605, 0.16, 0.9812, 0.1512, 0.9615, 0.1633, 0.9594, 0.1553, 0.9812, 0.1512, 0.9605, 0.16, 0.9593, 0.1507, 0.9812, 0.1512, 0.9594, 0.1553, 0.9267, 0.02968, 0.944, 0.01945, 0.9284, 0.03219, 0.9254, 0.02852, 0.944, 0.01945, 0.9267, 0.02968, 0.924, 0.02614, 0.944, 0.01945, 0.9254, 0.02852, 0.5841, 0.06108, 0.5981, 0.06103, 0.606, 0.07058, 0.5956, 0.07792, 0.5914, 0.09225, 0.5937, 0.1036, 0.5891, 0.111, 0.5799, 0.1047, 0.5914, 0.09225, 0.5245, 0.09418, 0.5255, 0.05154, 0.5956, 0.07792, 0.5799, 0.1047, 0.5279, 0.1082, 0.5245, 0.09418, 0.5914, 0.09225, 0.5956, 0.07792, 0.5255, 0.05154, 0.5389, 0.03402, 0.5841, 0.06108, 0.5279, 0.1082, 0.4863, 0.1159, 0.4819, 0.1032, 0.5245, 0.09418, 0.4863, 0.1159, 0.4278, 0.1134, 0.4325, 0.1012, 0.4819, 0.1032, 0.4278, 0.1134, 0.382, 0.0949, 0.3871, 0.07371, 0.4325, 0.1012, 0.5255, 0.05154, 0.4816, 0.02803, 0.489, 0.0195, 0.5389, 0.03402, 0.4816, 0.02803, 0.4297, 0.02629, 0.4337, 0.01706, 0.489, 0.0195, 0.4297, 0.02629, 0.3882, 0.0469, 0.3895, 0.02575, 0.4337, 0.01706, 0.4672, 0.06252, 0.5255, 0.05154, 0.5245, 0.09418, 0.4681, 0.07144, 0.4819, 0.1032, 0.4623, 0.08099, 0.4681, 0.07144, 0.5245, 0.09418, 0.4325, 0.1012, 0.4499, 0.08031, 0.4623, 0.08099, 0.4819, 0.1032, 0.3871, 0.07371, 0.4456, 0.07002, 0.4499, 0.08031, 0.4325, 0.1012, 0.3882, 0.0469, 0.4452, 0.06186, 0.4456, 0.07002, 0.3871, 0.07371, 0.3882, 0.0469, 0.4297, 0.02629, 0.4494, 0.05595, 0.4452, 0.06186, 0.4297, 0.02629, 0.4816, 0.02803, 0.4621, 0.05747, 0.4494, 0.05595, 0.4816, 0.02803, 0.5255, 0.05154, 0.4672, 0.06252, 0.4621, 0.05747, 0.07079, 0.06957, 0.02084, 0.07352, 0.06986, 0.06528, 0.2094, 0.07115, 0.07079, 0.06957, 0.06986, 0.06528, 0.2322, 0.06189, 0.2322, 0.06189, 0.06986, 0.06528, 0.06874, 0.0608, 0.2092, 0.04517, 0.6304, 0.08843, 0.6225, 0.07605, 0.6335, 0.06964, 0.645, 0.0796, 0.6341, 0.1202, 0.6158, 0.1194, 0.6158, 0.1127, 0.6286, 0.09967, 0.606, 0.07058, 0.5981, 0.06103, 0.6335, 0.06964, 0.6225, 0.07605, 0.5891, 0.111, 0.5937, 0.1036, 0.6158, 0.1127, 0.6158, 0.1194, 0.06986, 0.06528, 0.02084, 0.07352, 0.06874, 0.0608, 0.4431, 0.4636, 0.468, 0.456, 0.4689, 0.4776, 0.4412, 0.4773, 0.4412, 0.4773, 0.4689, 0.4776, 0.4423, 0.5029, 0.4311, 0.4888, 0.3668, 0.4377, 0.3448, 0.4435, 0.3225, 0.4154, 0.3558, 0.4082, 0.37, 0.4525, 0.3518, 0.4599, 0.3448, 0.4435, 0.3668, 0.4377, 0.3779, 0.4692, 0.3617, 0.4793, 0.3518, 0.4599, 0.37, 0.4525, 0.9472, 0.6923, 0.9317, 0.6917, 0.954, 0.6564, 0.9602, 0.6695, 0.9724, 0.6074, 0.9615, 0.6255, 0.9516, 0.5934, 0.9695, 0.5956, 0.9396, 0.7223, 0.9317, 0.6917, 0.9472, 0.6923, 0.9607, 0.7148, 0.9865, 0.6064, 0.9724, 0.6074, 0.9695, 0.5956, 0.9791, 0.5788, 0.9839, 0.6271, 0.9615, 0.6255, 0.9724, 0.6074, 0.9865, 0.6064, 0.9791, 0.5788, 0.9695, 0.5956, 0.9516, 0.5934, 0.9655, 0.5632, 0.9655, 0.5632, 0.9516, 0.5934, 0.9352, 0.5759, 0.9456, 0.5511, 0.9831, 0.6425, 0.954, 0.6564, 0.9615, 0.6255, 0.9839, 0.6271, 0.9865, 0.67, 0.9602, 0.6695, 0.954, 0.6564, 0.9831, 0.6425, 0.9607, 0.7148, 0.9472, 0.6923, 0.9602, 0.6695, 0.9865, 0.67, 0.954, 0.6564, 0.787, 0.6617, 0.782, 0.6461, 0.9615, 0.6255, 0.9516, 0.5934, 0.7719, 0.6142, 0.7683, 0.5979, 0.9352, 0.5759, 0.9615, 0.6255, 0.782, 0.6461, 0.7719, 0.6142, 0.9516, 0.5934, 0.9317, 0.6917, 0.7853, 0.6826, 0.787, 0.6617, 0.954, 0.6564, 0.3225, 0.4154, 0.2976, 0.4444, 0.2635, 0.4461, 0.2974, 0.4144, 0.4689, 0.4776, 0.4661, 0.5216, 0.4532, 0.5224, 0.4423, 0.5029, 0.4119, 0.499, 0.4311, 0.4888, 0.4423, 0.5029, 0.4115, 0.5352, 0.3448, 0.4435, 0.3278, 0.4606, 0.2976, 0.4444, 0.3225, 0.4154, 0.3518, 0.4599, 0.3445, 0.479, 0.3278, 0.4606, 0.3448, 0.4435, 0.3663, 0.5186, 0.3435, 0.5124, 0.3491, 0.485, 0.3617, 0.4793, 0.3617, 0.4793, 0.3491, 0.485, 0.3445, 0.479, 0.3518, 0.4599, 0.2976, 0.4444, 0.2784, 0.4878, 0.2557, 0.479, 0.2635, 0.4461, 0.2635, 0.4461, 0.2557, 0.479, 0.2452, 0.4777, 0.2512, 0.4467, 0.4119, 0.499, 0.4115, 0.5352, 0.3663, 0.5186, 0.3899, 0.4892, 0.3278, 0.4606, 0.3037, 0.4994, 0.2784, 0.4878, 0.2976, 0.4444, 0.3445, 0.479, 0.334, 0.5101, 0.3037, 0.4994, 0.3278, 0.4606, 0.3899, 0.4892, 0.3663, 0.5186, 0.3617, 0.4793, 0.3779, 0.4692, 0.4532, 0.5224, 0.4325, 0.5479, 0.4115, 0.5352, 0.4423, 0.5029, 0.3491, 0.485, 0.3435, 0.5124, 0.334, 0.5101, 0.3445, 0.479, 0.2557, 0.479, 0.2543, 0.6818, 0.2504, 0.6815, 0.2452, 0.4777, 0.4325, 0.5479, 0.2947, 0.7074, 0.2879, 0.7014, 0.4115, 0.5352, 0.2557, 0.479, 0.2784, 0.4878, 0.2614, 0.6855, 0.2543, 0.6818, 0.4115, 0.5352, 0.2879, 0.7014, 0.2765, 0.6931, 0.3663, 0.5186, 0.3663, 0.5186, 0.2765, 0.6931, 0.2727, 0.6917, 0.3435, 0.5124, 0.334, 0.5101, 0.3435, 0.5124, 0.2727, 0.6917, 0.271, 0.691, 0.3037, 0.4994, 0.334, 0.5101, 0.271, 0.691, 0.268, 0.6891, 0.2784, 0.4878, 0.3037, 0.4994, 0.268, 0.6891, 0.2614, 0.6855, 0.2879, 0.7014, 0.2809, 0.702, 0.2752, 0.6989, 0.2765, 0.6931, 0.2543, 0.6818, 0.2541, 0.6945, 0.2452, 0.6945, 0.2504, 0.6815, 0.2614, 0.6855, 0.2611, 0.6904, 0.2541, 0.6945, 0.2543, 0.6818, 0.2765, 0.6931, 0.2752, 0.6989, 0.2693, 0.7036, 0.2727, 0.6917, 0.2809, 0.702, 0.2802, 0.7162, 0.2693, 0.7036, 0.2752, 0.6989, 0.2947, 0.7074, 0.2802, 0.7162, 0.2809, 0.702, 0.2879, 0.7014, 0.268, 0.6891, 0.2645, 0.693, 0.2611, 0.6904, 0.2614, 0.6855, 0.2727, 0.6917, 0.2693, 0.7036, 0.2632, 0.7007, 0.271, 0.691, 0.9699, 0.7727, 0.9446, 0.7763, 0.9489, 0.7524, 0.9631, 0.7586, 0.9721, 0.7988, 0.9646, 0.8133, 0.9487, 0.7885, 0.9703, 0.7838, 0.9631, 0.7586, 0.9489, 0.7524, 0.9657, 0.7351, 0.9707, 0.7512, 0.9703, 0.7838, 0.9487, 0.7885, 0.9446, 0.7763, 0.9699, 0.7727, 0.2693, 0.7036, 0.2637, 0.7104, 0.2597, 0.7072, 0.2632, 0.7007, 0.2541, 0.6945, 0.2537, 0.7021, 0.2491, 0.7026, 0.2452, 0.6945, 0.2802, 0.7162, 0.2692, 0.7161, 0.2637, 0.7104, 0.2693, 0.7036, 0.2632, 0.7007, 0.2597, 0.7072, 0.2537, 0.7021, 0.2541, 0.6945, 0.271, 0.691, 0.2632, 0.7007, 0.2645, 0.693, 0.268, 0.6891, 0.2645, 0.693, 0.2632, 0.7007, 0.2541, 0.6945, 0.2611, 0.6904, 0.9489, 0.7524, 0.266, 0.7441, 0.2698, 0.7289, 0.9657, 0.7351, 0.9646, 0.8133, 0.2735, 0.8086, 0.2633, 0.7851, 0.9487, 0.7885, 0.9489, 0.7524, 0.9446, 0.7763, 0.2553, 0.7691, 0.266, 0.7441, 0.9446, 0.7763, 0.9487, 0.7885, 0.2633, 0.7851, 0.2553, 0.7691, 0.787, 0.6617, 0.7737, 0.6643, 0.7644, 0.6424, 0.782, 0.6461, 0.7719, 0.6142, 0.7542, 0.6146, 0.757, 0.5945, 0.7683, 0.5979, 0.782, 0.6461, 0.7644, 0.6424, 0.7542, 0.6146, 0.7719, 0.6142, 0.7853, 0.6826, 0.7678, 0.6913, 0.7737, 0.6643, 0.787, 0.6617, 0.7737, 0.6643, 0.4963, 0.6639, 0.4938, 0.6459, 0.7644, 0.6424, 0.7542, 0.6146, 0.5024, 0.6296, 0.5016, 0.6131, 0.757, 0.5945, 0.7644, 0.6424, 0.4938, 0.6459, 0.5024, 0.6296, 0.7542, 0.6146, 0.7678, 0.6913, 0.5036, 0.684, 0.4963, 0.6639, 0.7737, 0.6643, 0.4963, 0.6639, 0.4863, 0.6636, 0.4782, 0.6468, 0.4938, 0.6459, 0.5024, 0.6296, 0.4802, 0.6336, 0.4794, 0.6191, 0.5016, 0.6131, 0.4938, 0.6459, 0.4782, 0.6468, 0.4802, 0.6336, 0.5024, 0.6296, 0.5036, 0.684, 0.4819, 0.6838, 0.4863, 0.6636, 0.4963, 0.6639, 0.2633, 0.7851, 0.2492, 0.7891, 0.2399, 0.7728, 0.2553, 0.7691, 0.266, 0.7441, 0.2381, 0.7465, 0.2389, 0.7293, 0.2698, 0.7289, 0.2735, 0.8086, 0.248, 0.8133, 0.2492, 0.7891, 0.2633, 0.7851, 0.2553, 0.7691, 0.2399, 0.7728, 0.2381, 0.7465, 0.266, 0.7441, 0.4863, 0.6636, 0.4314, 0.6506, 0.4782, 0.6468, 0.4802, 0.6336, 0.4314, 0.6506, 0.4794, 0.6191, 0.4782, 0.6468, 0.4314, 0.6506, 0.4802, 0.6336, 0.4819, 0.6838, 0.4314, 0.6506, 0.4863, 0.6636, 0.2492, 0.7891, 0.01628, 0.7906, 0.2399, 0.7728, 0.2381, 0.7465, 0.01628, 0.7906, 0.2389, 0.7293, 0.248, 0.8133, 0.01628, 0.7906, 0.2492, 0.7891, 0.2399, 0.7728, 0.01628, 0.7906, 0.2381, 0.7465, 0.8, 0.1649, 0.7323, 0.1293, 0.7775, 0.1285, 0.7944, 0.1358, 0.7399, 0.1154, 0.7684, 0.12, 0.7775, 0.1285, 0.7323, 0.1293, 0.3871, 0.07371, 0.2322, 0.06189, 0.2969, 0.0485, 0.3882, 0.0469, 0.3882, 0.0469, 0.2969, 0.0485, 0.2925, 0.03196, 0.3895, 0.02575, 0.2969, 0.0485, 0.2322, 0.06189, 0.2092, 0.04517, 0.2925, 0.03196, 0.382, 0.0949, 0.2094, 0.07115, 0.2322, 0.06189, 0.3871, 0.07371, 0.1157, 0.9632, 0.01015, 0.9244, 0.1203, 0.9373, 0.2444, 0.9848, 0.2484, 0.9512, 0.4494, 0.9538, 0.4222, 0.9852, 0.1157, 0.9632, 0.1203, 0.9373, 0.2484, 0.9512, 0.2444, 0.9848, 0.4222, 0.9852, 0.4494, 0.9538, 0.4829, 0.9851, 0.6316, 0.9514, 0.6296, 0.9815, 0.5186, 0.9784, 0.9373, 0.9349, 0.9904, 0.9355, 0.9619, 0.9677, 0.7843, 0.9348, 0.7791, 0.9736, 0.6296, 0.9815, 0.6316, 0.9514, 0.9373, 0.9349, 0.9619, 0.9677, 0.7791, 0.9736, 0.7843, 0.9348])
me_plane.materials.append(mat_nomnommat)
me_plane.use_remesh_preserve_volume = False
me_plane.use_remesh_preserve_attributes = False
me_plane.use_mirror_vertex_groups = False
me_plane.update()
me_plane_002 = bpy.data.meshes.new('Plane.002')
me_plane_002.from_pydata([(-1.0, -1.0, 0.0), (1.0, -1.0, 0.0), (-1.0, 1.0, 0.0), (1.0, 1.0, 0.0)], [], [(0, 1, 3, 2)])
me_plane_002.materials.append(mat_material)
me_plane_002.use_remesh_preserve_volume = False
me_plane_002.use_remesh_preserve_attributes = False
me_plane_002.use_mirror_vertex_groups = False
me_plane_002.update()
me_plane_001 = bpy.data.meshes.new('Plane.001')
me_plane_001.from_pydata([(-1.0, -1.0, 0.0), (1.0, -1.0, 0.0), (-1.0, 1.0, 0.0), (1.0, 1.0, 0.0)], [], [(0, 1, 3, 2)])
me_plane_001.materials.append(mat_material_001)
me_plane_001.use_remesh_preserve_volume = False
me_plane_001.use_remesh_preserve_attributes = False
me_plane_001.use_mirror_vertex_groups = False
me_plane_001.update()
arm_armature_002 = bpy.data.armatures.new('Armature.002')  # bones are not reproduced

# ---- objects
ob_nomnom_v2 = bpy.data.objects.new('nomnom-v2', me_plane)
ob_plane_002 = bpy.data.objects.new('Plane.002', me_plane_002)
ob_plane_001 = bpy.data.objects.new('Plane.001', me_plane_001)
ob_nomnom_armature = bpy.data.objects.new('nomnom-armature', arm_armature_002)

# ---- transforms, parenting, visibility, modifiers, constraints
ob_nomnom_v2.parent = ob_nomnom_armature
ob_nomnom_v2.location = (0.0, 0.0, 0.0)
ob_nomnom_v2.lineart.crease_threshold = 0.0
_vg = ob_nomnom_v2.vertex_groups.new(name='Bone')
for _i, _w in zip([10, 12, 30, 31, 32, 33, 34, 35, 36, 37, 38, 39, 40, 41, 42, 43, 44, 45, 52, 53, 54, 55, 56, 57, 70, 71, 72, 73, 74, 75, 76, 77, 78, 79, 80, 81, 82, 83, 87, 90, 91, 130, 151, 152, 154, 156, 187, 190, 193, 194, 195, 196, 197, 198, 199, 200, 201, 202, 203, 204, 205, 206, 207, 208, 209, 210, 211, 212, 213, 214, 215, 216, 217, 233, 234, 235, 236, 237, 238, 251, 252, 253, 254, 255, 256, 257, 258, 259, 260, 261, 262, 263, 264, 268, 271, 272, 311, 312], [0.01965, 0.01899, 0.1083, 0.1165, 0.2559, 0.2469, 0.1496, 0.159, 0.177, 0.1356, 0.2726, 0.2252, 0.4461, 0.4698, 0.2112, 0.2149, 0.2732, 0.2273, 0.275, 0.2357, 0.2287, 0.2266, 0.2726, 0.237, 0.2978, 0.2861, 0.2675, 0.2682, 0.3032, 0.2998, 0.4539, 0.4141, 0.5978, 0.6315, 0.36, 0.364, 0.457, 0.4138, 0.01478, 0.005666, 0.003159, 0.0608, 0.01965, 0.01666, 0.01899, 0.01141, 0.1613, 0.02845, 0.01754, 0.09691, 0.1083, 0.1165, 0.114, 0.2559, 0.2624, 0.2469, 0.2381, 0.1496, 0.1781, 0.1528, 0.159, 0.1768, 0.177, 0.1374, 0.1356, 0.2726, 0.2252, 0.4461, 0.4698, 0.2112, 0.2149, 0.2732, 0.2273, 0.275, 0.2357, 0.2287, 0.2266, 0.2726, 0.237, 0.2978, 0.2861, 0.2675, 0.2682, 0.3032, 0.2998, 0.4539, 0.4141, 0.5978, 0.6315, 0.36, 0.364, 0.457, 0.4138, 0.01478, 0.005666, 0.003159, 0.05852, 0.0608]): _vg.add([_i], _w, 'REPLACE')
_vg = ob_nomnom_v2.vertex_groups.new(name='Bone.001')
for _i, _w in zip([30, 31, 32, 33, 34, 35, 36, 37, 38, 39, 40, 41, 42, 43, 44, 45, 52, 53, 54, 55, 56, 57, 70, 71, 72, 73, 74, 75, 76, 77, 78, 79, 80, 81, 82, 83, 130, 194, 195, 196, 197, 198, 199, 200, 201, 202, 203, 204, 205, 206, 207, 208, 209, 210, 211, 212, 213, 214, 215, 216, 217, 233, 234, 235, 236, 237, 238, 251, 252, 253, 254, 255, 256, 257, 258, 259, 260, 261, 262, 263, 264, 311, 312], [0.02671, 0.003615, 0.03329, 0.05209, 0.06185, 0.08408, 0.1414, 0.07548, 0.07051, 0.08885, 0.06199, 0.09002, 0.1276, 0.2056, 0.1584, 0.225, 0.05876, 0.08896, 0.1305, 0.2007, 0.2957, 0.2399, 0.05938, 0.06838, 0.1094, 0.165, 0.2488, 0.2027, 0.03518, 0.0406, 0.02371, 0.04943, 0.05846, 0.07007, 0.07351, 0.07719, 0.002335, 0.01908, 0.02671, 0.003615, 0.0007416, 0.03329, 0.0291, 0.05209, 0.0509, 0.06185, 0.05747, 0.07736, 0.08408, 0.1391, 0.1414, 0.08115, 0.07548, 0.07051, 0.08885, 0.06199, 0.09002, 0.1276, 0.2056, 0.1584, 0.225, 0.05876, 0.08896, 0.1305, 0.2007, 0.2957, 0.2399, 0.05938, 0.06838, 0.1094, 0.165, 0.2488, 0.2027, 0.03518, 0.0406, 0.02371, 0.04943, 0.05846, 0.07007, 0.07351, 0.07719, 0.0003446, 0.002335]): _vg.add([_i], _w, 'REPLACE')
_vg = ob_nomnom_v2.vertex_groups.new(name='Bone.002')
for _i, _w in zip([36, 43, 45, 53, 54, 55, 56, 57, 70, 71, 72, 73, 74, 75, 76, 77, 78, 79, 80, 81, 82, 83, 206, 207, 215, 217, 234, 235, 236, 237, 238, 251, 252, 253, 254, 255, 256, 257, 258, 259, 260, 261, 262, 263, 264], [0.005023, 0.008049, 0.003584, 0.003976, 0.0193, 0.05414, 0.03929, 0.05749, 0.003182, 0.008345, 0.03673, 0.06781, 0.08033, 0.09933, 0.01858, 0.02428, 0.01008, 0.05761, 0.05331, 0.07403, 0.1168, 0.1015, 0.009861, 0.005023, 0.008049, 0.003584, 0.003976, 0.0193, 0.05414, 0.03929, 0.05749, 0.003182, 0.008345, 0.03673, 0.06781, 0.08033, 0.09933, 0.01858, 0.02428, 0.01008, 0.05761, 0.05331, 0.07403, 0.1168, 0.1015]): _vg.add([_i], _w, 'REPLACE')
_vg = ob_nomnom_v2.vertex_groups.new(name='Bone.003')
for _i, _w in zip([34, 36, 37, 46, 130, 201, 202, 203, 206, 207, 208, 209, 218, 219, 220, 311, 312], [0.1137, 0.05088, 0.1068, 0.0973, 0.2125, 0.004737, 0.1137, 0.1061, 0.04228, 0.05088, 0.1148, 0.1068, 0.07866, 0.0973, 0.08806, 0.2065, 0.2125]): _vg.add([_i], _w, 'REPLACE')
_vg = ob_nomnom_v2.vertex_groups.new(name='Bone.004')
for _i, _w in zip([34, 36, 37, 46, 47, 130, 202, 203, 206, 207, 208, 209, 218, 219, 220, 221, 222, 223, 232, 311, 312], [0.07345, 0.02442, 0.08254, 0.7413, 0.5033, 0.4153, 0.07345, 0.09341, 0.01775, 0.02442, 0.07972, 0.08254, 0.7151, 0.7413, 0.7495, 0.5025, 0.5033, 0.5043, 0.5027, 0.4316, 0.4153]): _vg.add([_i], _w, 'REPLACE')
_vg = ob_nomnom_v2.vertex_groups.new(name='Bone.005')
for _i, _w in zip([46, 47, 218, 219, 220, 221, 222, 223, 232], [0.01113, 0.4954, 0.07682, 0.01113, 0.07313, 0.4958, 0.4954, 0.4934, 0.4961]): _vg.add([_i], _w, 'REPLACE')
_vg = ob_nomnom_v2.vertex_groups.new(name='Bone.006')
for _i, _w in zip([5, 10, 12, 16, 18, 19, 28, 29, 30, 31, 32, 33, 34, 35, 36, 37, 38, 39, 40, 41, 42, 43, 44, 45, 48, 49, 50, 51, 52, 53, 54, 55, 56, 57, 58, 59, 60, 61, 62, 63, 64, 65, 66, 67, 68, 69, 70, 71, 72, 73, 74, 75, 76, 77, 78, 80, 81, 82, 83, 112, 113, 114, 141, 152, 156, 164, 167, 170, 187, 190, 191, 193, 194, 195, 196, 197, 198, 199, 200, 201, 203, 204, 205, 206, 207, 208, 209, 210, 211, 212, 213, 214, 215, 216, 217, 224, 227, 228, 231, 233, 234, 235, 236, 237, 238, 239, 240, 241, 242, 247, 248, 249, 250, 251, 252, 253, 254, 255, 256, 257, 258, 259, 260, 261, 262, 263, 264, 293, 294, 295, 296, 297, 298, 299, 300, 301, 302, 303, 304, 305], [0.0, 0.0, 0.0, 0.0, 0.0, 0.0, 1.596e-05, 0.0, 0.1867, 0.1867, 3.398e-18, 4.692e-06, 0.0, 8.067e-15, 7.856e-06, 0.00319, 1.065e-28, 0.0, 6.558e-22, 1.999e-15, 2.828e-25, 1.119e-17, 2.651e-15, 2.264e-15, 0.0, 0.0, 0.0, 0.0, 0.2627, 3.553e-28, 4.464e-20, 9.864e-14, 0.03448, 5.339e-11, 0.0, 0.0, 0.0, 0.0, 0.0, 0.0, 0.0, 0.0, 0.0, 0.0, 0.0, 0.0, 2.047e-37, 0.0, 0.0, 5.906e-14, 0.02928, 1.448e-07, 4.319e-20, 3.779e-21, 0.03297, 1.346e-16, 1.67e-10, 1.33e-05, 8.435e-07, 0.0, 0.0, 0.0, 0.0, 0.0, 0.0, 0.0, 0.0, 0.0, 0.0, 9.055e-06, 1.001e-05, 4.665e-08, 0.1867, 4.94e-20, 0.2301, 0.1867, 0.0787, 0.03784, 0.01224, 7.049e-05, 0.0, 6.121e-14, 0.1065, 2.921e-06, 0.07092, 0.006093, 0.008833, 0.193, 0.1678, 0.09775, 0.04786, 0.1602, 0.09338, 0.04636, 0.06605, 2.243e-05, 0.0002212, 0.0, 0.0, 0.2627, 0.2178, 0.1491, 0.09298, 8.448e-08, 0.07281, 0.0, 0.0, 0.0, 0.0, 0.0, 0.0, 0.0, 0.0, 0.2583, 0.1644, 0.1269, 0.07578, 4.801e-05, 0.0001283, 0.05203, 0.0526, 9.906e-10, 0.0, 0.04605, 0.02916, 0.0002725, 0.0007073, 0.0, 0.0, 0.0, 0.0, 0.0, 0.0, 0.0, 0.0, 0.0, 0.0, 0.0, 0.0, 0.0]): _vg.add([_i], _w, 'REPLACE')
_vg = ob_nomnom_v2.vertex_groups.new(name='Bone.007')
for _i, _w in zip([0, 1, 4, 5, 8, 9, 10, 11, 12, 14, 15, 16, 17, 18, 19, 20, 24, 25, 26, 27, 28, 29, 30, 31, 32, 33, 34, 35, 36, 37, 38, 39, 40, 41, 42, 43, 44, 45, 48, 49, 50, 51, 52, 53, 54, 55, 56, 57, 58, 59, 60, 61, 62, 63, 64, 65, 66, 67, 68, 69, 70, 71, 72, 73, 74, 75, 76, 77, 78, 79, 80, 81, 82, 83, 84, 85, 86, 87, 88, 89, 90, 91, 92, 93, 94, 95, 96, 97, 98, 99, 100, 101, 102, 103, 104, 105, 106, 107, 108, 109, 110, 111, 112, 113, 114, 115, 116, 117, 118, 119, 120, 121, 122, 123, 124, 126, 127, 128, 130, 131, 132, 133, 134, 139, 140, 141, 142, 149, 151, 152, 153, 154, 155, 156, 159, 160, 161, 162, 163, 164, 166, 167, 168, 169, 170, 171, 179, 180, 183, 184, 185, 187, 190, 191, 192, 193, 194, 195, 196, 197, 198, 199, 200, 201, 202, 203, 204, 205, 206, 207, 208, 209, 210, 211, 212, 213, 214, 215, 216, 217, 224, 225, 226, 227, 228, 229, 230, 231, 233, 234, 235, 236, 237, 238, 239, 240, 241, 242, 243, 244, 245, 246, 247, 248, 249, 250, 251, 252, 253, 254, 255, 256, 257, 258, 259, 260, 261, 262, 263, 264, 265, 266, 267, 268, 269, 270, 271, 272, 273, 274, 275, 276, 277, 278, 279, 280, 281, 282, 284, 285, 286, 287, 288, 289, 290, 291, 292, 293, 294, 295, 296, 297, 298, 299, 300, 301, 302, 303, 304, 305, 306, 307, 308, 309, 311, 312], [0.0, 0.0, 0.0, 0.3385, 0.0, 0.0, 0.0, 0.0, 0.0, 0.0, 0.0, 0.462, 0.0, 0.0, 0.1353, 0.0, 0.0, 0.0, 0.0, 0.0, 0.2739, 0.1867, 0.0, 0.0, 0.0, 0.0, 0.0, 2.038e-35, 0.0, 0.0, 0.0, 0.0, 0.0, 0.0, 1.031e-35, 5.722e-31, 0.0, 0.0, 0.1867, 0.1906, 0.3385, 0.3385, 0.07146, 3.409e-33, 4.83e-29, 3.64e-23, 0.0, 1.546e-21, 0.3385, 0.3385, 0.339, 0.3227, 0.2102, 0.1867, 0.33, 0.2189, 0.0, 0.0, 0.0, 0.0002587, 1.184e-13, 6.757e-30, 3.401e-25, 3.686e-21, 0.0, 1.537e-41, 0.0, 1.347e-13, 0.0, 0.0, 2.657e-20, 3.647e-20, 3.363e-44, 2.803e-45, 0.0, 0.0, 0.0, 0.0, 0.0, 0.0, 0.0, 0.0, 0.0, 0.0, 0.0, 0.0, 0.0, 0.0, 0.0, 0.0, 0.0, 0.0, 0.0, 0.0, 0.0, 0.0, 0.0, 0.0, 0.0, 0.0, 0.0, 0.0, 0.0, 0.0, 0.0, 0.0, 0.0, 0.1377, 0.0, 0.07581, 0.0, 0.1867, 0.0, 0.03506, 0.0, 0.0, 0.0, 0.0, 0.0, 0.0, 0.0, 0.0, 0.0, 0.0, 0.0, 0.3968, 0.3385, 0.0, 0.0, 0.0, 0.0, 0.0, 0.0, 0.0, 0.0, 0.0, 0.0, 0.0, 0.462, 0.366, 0.0, 0.0, 0.0, 0.004278, 0.05137, 0.0, 0.0, 0.0, 0.0, 0.0, 0.0, 0.0, 0.1972, 0.2949, 0.2014, 0.1867, 0.0, 0.0, 0.0, 0.0, 0.0, 0.0, 0.0, 0.0, 0.0, 0.0, 0.0, 7.163e-39, 0.0, 0.0, 0.0, 0.0, 1.203e-28, 1.032e-32, 9.246e-41, 0.0, 4.923e-29, 1.57e-26, 0.0, 0.0, 0.1915, 0.1913, 0.3423, 0.4526, 0.462, 0.462, 0.3385, 0.462, 0.003432, 4.226e-32, 3.673e-24, 5.418e-18, 0.0, 1.352e-18, 0.462, 0.462, 0.3385, 0.2732, 0.3385, 0.3385, 0.1867, 0.2655, 0.02514, 0.04345, 0.0, 0.0, 0.0, 2.633e-35, 1.93e-25, 2.783e-19, 0.0, 4.647e-33, 3.966e-33, 1.283e-32, 7.134e-18, 0.0, 0.0, 9.15e-31, 2.294e-38, 3.16e-36, 0.0, 0.0, 0.0, 0.0, 0.0, 0.0, 0.0, 0.0, 0.0, 0.0, 0.0, 0.0, 0.0, 0.0, 0.0, 0.0, 0.0, 0.0, 0.0, 0.0, 0.0, 0.0, 0.0, 0.0, 0.0, 0.0, 0.0, 0.005819, 0.05317, 0.0, 0.0, 0.0, 0.0, 0.0, 0.0, 0.0, 0.0, 0.0, 0.0, 0.0, 0.0, 0.0, 0.0, 0.0, 0.0, 0.0]): _vg.add([_i], _w, 'REPLACE')
_vg = ob_nomnom_v2.vertex_groups.new(name='Bone.008')
for _i, _w in zip([0, 1, 2, 3, 4, 5, 6, 7, 8, 9, 10, 11, 12, 13, 14, 15, 16, 17, 18, 19, 20, 21, 22, 23, 24, 25, 26, 27, 28, 29, 30, 31, 32, 33, 34, 35, 36, 37, 38, 39, 40, 41, 42, 43, 44, 45, 46, 47, 48, 49, 50, 51, 53, 54, 55, 57, 58, 59, 60, 61, 62, 63, 64, 65, 66, 67, 68, 69, 70, 71, 72, 73, 74, 75, 76, 77, 79, 80, 81, 82, 83, 84, 85, 87, 88, 89, 90, 91, 92, 93, 95, 97, 98, 99, 100, 101, 103, 104, 105, 106, 107, 108, 109, 111, 112, 113, 114, 115, 116, 117, 118, 119, 120, 121, 122, 124, 126, 127, 128, 129, 130, 131, 132, 133, 134, 135, 136, 137, 138, 139, 140, 141, 142, 143, 144, 145, 146, 147, 148, 149, 150, 151, 152, 153, 154, 155, 156, 157, 158, 159, 160, 161, 162, 163, 164, 165, 166, 167, 168, 169, 170, 171, 172, 173, 174, 175, 176, 177, 178, 179, 180, 181, 182, 183, 184, 185, 186, 187, 188, 189, 190, 191, 192, 193, 194, 195, 196, 197, 198, 199, 200, 201, 202, 203, 204, 205, 206, 208, 209, 210, 211, 212, 213, 214, 215, 216, 217, 218, 219, 220, 221, 223, 224, 225, 226, 227, 228, 229, 230, 231, 232, 234, 235, 239, 240, 241, 242, 243, 244, 245, 246, 247, 248, 249, 250, 251, 252, 253, 254, 257, 258, 259, 260, 261, 262, 263, 264, 265, 266, 267, 268, 269, 270, 271, 272, 273, 274, 275, 276, 277, 278, 279, 280, 281, 282, 283, 284, 285, 286, 287, 288, 289, 290, 291, 293, 294, 295, 296, 297, 298, 299, 300, 301, 302, 303, 304, 305, 306, 307, 308, 309, 310, 311, 312, 313, 314, 315, 316, 317, 318], [6.955e-07, 2.667e-06, 8.872e-10, 6.98e-18, 0.4189, 0.4398, 6.658e-08, 3.591e-17, 5.028e-06, 5.225e-10, 6.37e-16, 1.193e-08, 2.037e-16, 1.952e-12, 1.661e-06, 0.1681, 0.4499, 1.442e-07, 6.437e-11, 7.605e-12, 0.0, 1.739e-12, 1.393e-13, 2.301e-12, 5.452e-16, 2.332e-15, 1.075e-09, 2.08e-08, 2.528e-33, 4.224e-25, 2.2e-19, 3.098e-19, 1.66e-27, 0.0, 0.0, 1.234e-13, 5.243e-26, 0.0, 1.466e-30, 5.008e-27, 2.229e-26, 1.632e-31, 1.391e-27, 4.623e-31, 4.515e-38, 7.879e-36, 1.883e-34, 0.0, 2.492e-13, 0.0, 0.1112, 9.933e-35, 2.069e-23, 1.122e-20, 2.906e-25, 5.296e-34, 0.009756, 2.179e-16, 2.441e-34, 8.375e-24, 1.48e-34, 6.735e-16, 2.792e-35, 1.502e-17, 6.295e-09, 6.164e-09, 1.225e-08, 1.161e-08, 1.03e-22, 1.332e-26, 1.086e-27, 2.984e-36, 0.0, 0.0, 3.535e-23, 2.961e-23, 0.0, 2.328e-29, 5.741e-37, 0.0, 0.0, 2.418e-20, 3.437e-20, 2.525e-18, 3.777e-21, 3.28e-23, 1.879e-24, 2.506e-24, 1.35e-23, 1.052e-23, 8.963e-25, 6.609e-25, 8.79e-24, 0.0, 9.287e-24, 7.53e-24, 9.073e-25, 2.011e-24, 2.22e-24, 6.979e-24, 6.827e-24, 0.0, 0.0, 0.0, 6.57e-09, 2.125e-09, 1.558e-08, 0.0, 6.232e-22, 1.959e-22, 1.151e-22, 1.945e-23, 2.472e-26, 1.029e-27, 7.988e-24, 3.511e-30, 0.0, 0.0, 0.0, 0.0, 0.0, 0.0, 0.0, 0.0, 0.0, 0.0, 0.0, 0.0, 0.0, 0.4314, 0.451, 0.4524, 0.1584, 1.926e-36, 0.0, 4.243e-27, 0.0, 1.066e-21, 1.197e-11, 1.614e-17, 2.335e-24, 5.865e-39, 1.09e-42, 2.517e-37, 2.55e-34, 0.0, 0.0, 0.0, 9.658e-15, 0.0, 0.03181, 0.4523, 0.4517, 0.3373, 0.4517, 7.081e-17, 1.951e-16, 2.299e-28, 1.032e-22, 1.339e-35, 0.0, 3.803e-15, 1.656e-19, 1.614e-13, 0.0, 0.0, 0.0, 1.187e-22, 4.857e-14, 9.075e-19, 9.943e-30, 8.859e-30, 0.0, 0.0, 1.822e-32, 3.102e-39, 0.0, 0.0, 0.0, 3.708e-13, 6.476e-36, 0.0, 0.0, 5.89e-21, 2.22e-22, 0.0, 0.0, 3.131e-19, 0.0, 3.245e-28, 0.0, 0.0, 0.0, 0.0, 8.176e-13, 0.0, 3.574e-23, 0.0, 0.0, 0.0, 0.0, 0.0, 0.0, 0.0, 0.0, 0.0, 0.0, 0.0, 4.95e-30, 1.177e-31, 0.0, 0.0, 1.517e-25, 0.0, 5.395e-12, 2.434e-35, 0.3749, 0.438, 1.009e-08, 3.461e-42, 0.0, 0.0, 0.0, 7.482e-10, 0.01606, 1.951e-40, 1.806e-30, 1.311e-08, 0.01888, 6.782e-08, 0.0, 1.687e-35, 2.884e-38, 5.951e-34, 3.383e-36, 0.0, 0.0, 0.0, 0.0, 6.869e-28, 0.0, 0.0, 0.0, 0.0, 0.0, 0.0, 0.0, 4.904e-21, 0.0, 5.51e-21, 4.767e-21, 0.0, 0.0, 2.624e-21, 2.248e-21, 0.0, 0.0, 3.882e-21, 0.0, 4.047e-21, 0.0, 0.0, 0.0, 0.0, 0.0, 0.0, 0.0, 0.0, 0.0, 0.0, 0.0, 0.0, 0.0, 0.0, 1.024e-36, 2.072e-32, 1.147e-34, 3.918e-39, 3.54e-15, 9.173e-16, 1.102e-16, 1.553e-16, 1.145e-19, 1.108e-21, 6.219e-18, 1.922e-18, 1.533e-31, 0.0, 0.0, 0.0, 0.0, 0.0, 0.0, 0.0, 0.0, 0.0, 4.382e-33, 1.401e-45, 1.688e-18, 0.0]): _vg.add([_i], _w, 'REPLACE')
_vg = ob_nomnom_v2.vertex_groups.new(name='Bone.009')
for _i, _w in zip([0, 1, 2, 3, 4, 5, 6, 7, 8, 9, 10, 11, 12, 13, 14, 15, 16, 17, 18, 19, 20, 21, 22, 23, 24, 25, 26, 27, 28, 29, 30, 31, 32, 33, 34, 35, 36, 37, 38, 39, 40, 41, 42, 43, 44, 45, 46, 47, 48, 49, 50, 51, 53, 54, 55, 56, 57, 58, 59, 60, 61, 62, 63, 64, 65, 66, 67, 68, 69, 70, 71, 72, 73, 74, 75, 76, 77, 78, 79, 80, 81, 82, 83, 84, 85, 86, 87, 88, 89, 90, 91, 92, 93, 94, 95, 96, 97, 98, 99, 100, 101, 102, 103, 104, 105, 106, 107, 108, 109, 111, 112, 113, 114, 115, 116, 117, 118, 120, 121, 122, 124, 126, 127, 128, 129, 130, 131, 132, 133, 134, 135, 136, 137, 138, 139, 140, 141, 142, 143, 144, 145, 146, 147, 148, 149, 150, 151, 152, 153, 154, 155, 156, 157, 158, 159, 160, 161, 162, 163, 164, 165, 166, 167, 168, 169, 170, 171, 172, 173, 174, 175, 176, 177, 178, 179, 180, 181, 182, 183, 184, 185, 186, 187, 188, 189, 190, 191, 192, 193, 194, 195, 196, 197, 198, 199, 200, 201, 202, 203, 204, 205, 206, 207, 208, 209, 210, 211, 212, 213, 214, 215, 216, 217, 218, 219, 220, 221, 222, 223, 224, 225, 226, 227, 228, 229, 230, 231, 232, 234, 235, 236, 237, 238, 239, 240, 241, 242, 243, 244, 245, 246, 247, 248, 249, 250, 251, 252, 253, 254, 255, 256, 257, 258, 259, 260, 261, 262, 263, 264, 265, 266, 267, 268, 269, 270, 271, 272, 273, 274, 275, 276, 277, 278, 279, 280, 281, 282, 283, 284, 285, 286, 287, 288, 289, 290, 291, 292, 293, 294, 295, 296, 297, 298, 299, 300, 301, 302, 303, 304, 305, 306, 307, 308, 309, 310, 311, 312, 313, 314, 315, 316, 317, 318], [1.0, 1.0, 1.0, 1.0, 1.0, 5.466e-34, 1.0, 1.0, 1.0, 1.0, 1.0, 1.0, 1.0, 1.0, 1.0, 1.0, 0.0, 1.0, 1.0, 1.0, 1.0, 1.0, 1.0, 1.0, 1.0, 1.0, 1.0, 1.0, 6.878e-32, 0.0, 3.182e-24, 4.569e-37, 0.0, 0.0, 0.0, 1.968e-14, 1.302e-17, 0.0, 4.358e-27, 1.38e-24, 4.204e-44, 3.84e-43, 2.287e-23, 7.849e-32, 8.276e-38, 2.228e-34, 0.0, 0.0, 0.0, 3.828e-29, 0.0, 6.51e-31, 3.047e-23, 1.557e-19, 2.265e-23, 0.0, 6.53e-30, 0.0, 0.0, 0.0, 0.0, 4.213e-30, 0.0, 4.33e-31, 0.0, 0.0, 1.401e-45, 0.0, 0.0, 1.182e-28, 3.238e-27, 3.617e-30, 5.299e-29, 0.0, 1.103e-34, 4.671e-26, 3.357e-26, 0.0, 0.0, 5.207e-36, 1.161e-37, 0.0, 2.803e-45, 0.0, 0.0, 0.0, 0.0, 0.0, 0.0, 0.0, 0.0, 0.0, 0.0, 0.0, 0.0, 0.0, 0.0, 0.0, 0.0, 0.0, 0.0, 0.0, 0.0, 0.0, 0.0, 0.0, 0.0, 0.0, 0.0, 0.0, 1.401e-45, 1.682e-43, 1.401e-45, 5.885e-11, 0.0, 0.0, 0.0, 0.0, 0.0, 0.0, 0.0, 0.0, 0.0, 0.0, 0.0, 7.006e-45, 1.0, 1.0, 1.0, 1.0, 1.0, 1.0, 1.0, 1.0, 1.0, 1.0, 0.0, 0.0, 1.0, 1.0, 1.0, 1.0, 1.0, 1.0, 1.0, 1.0, 1.0, 1.0, 1.0, 1.0, 1.0, 1.0, 1.0, 1.0, 1.0, 1.0, 1.0, 1.0, 0.0, 0.0, 1.0, 1.0, 1.0, 1.0, 1.0, 1.0, 1.0, 1.0, 1.0, 1.0, 1.0, 1.0, 1.0, 1.0, 1.0, 1.0, 1.0, 1.0, 1.0, 1.0, 1.0, 1.0, 1.0, 1.0, 1.0, 0.0, 0.0, 0.0, 0.0, 1.213e-29, 3.761e-34, 0.0, 0.0, 0.0, 0.0, 0.0, 0.0, 6.129e-23, 0.0, 2.277e-14, 0.0, 1.742e-17, 0.0, 5.323e-26, 0.0, 0.0, 0.0, 0.0, 0.0, 0.0, 0.0, 0.0, 0.0, 0.0, 0.0, 0.0, 0.0, 0.0, 0.0, 0.0, 0.0, 3.348e-26, 0.0, 0.0, 0.0, 0.0, 0.0, 0.0, 0.0, 0.0, 0.0, 0.0, 0.0, 0.0, 0.0, 0.0, 0.0, 0.0, 0.0, 0.0, 0.0, 0.0, 0.0, 0.0, 0.0, 0.0, 0.0, 0.0, 0.0, 0.0, 0.0, 0.0, 0.0, 0.0, 0.0, 0.0, 0.0, 0.0, 0.0, 0.0, 0.0, 0.0, 0.0, 0.0, 0.0, 0.0, 0.0, 0.0, 0.0, 0.0, 0.0, 0.0, 0.0, 0.0, 0.0, 0.0, 0.0, 0.0, 0.0, 0.0, 0.0, 0.0, 0.0, 0.0, 0.0, 0.0, 0.0, 0.0, 0.0, 0.0, 0.0, 0.0, 0.0, 0.0, 0.0, 0.0, 0.0, 0.0, 0.0, 0.0, 0.0, 0.0, 0.0, 0.0, 0.0, 7.59e-35, 0.0, 1.0, 1.0, 1.0, 1.0, 1.0, 1.0]): _vg.add([_i], _w, 'REPLACE')
_vg = ob_nomnom_v2.vertex_groups.new(name='Bone.011')
for _i, _w in zip([0, 1, 2, 3, 4, 5, 6, 7, 8, 9, 10, 11, 12, 13, 14, 15, 16, 17, 18, 19, 20, 21, 22, 23, 24, 25, 26, 27, 28, 29, 30, 31, 32, 33, 34, 35, 36, 37, 38, 39, 40, 41, 42, 43, 44, 45, 48, 49, 50, 51, 52, 53, 54, 55, 56, 57, 58, 59, 60, 61, 62, 63, 64, 65, 66, 67, 68, 69, 70, 71, 72, 73, 74, 75, 76, 77, 78, 79, 80, 81, 82, 83, 84, 85, 86, 87, 88, 89, 90, 91, 92, 93, 94, 95, 96, 97, 98, 99, 100, 101, 102, 103, 104, 105, 106, 107, 108, 109, 110, 111, 112, 113, 114, 115, 116, 117, 118, 119, 120, 121, 122, 123, 124, 125, 126, 127, 128, 131, 132, 133, 134, 135, 136, 137, 138, 139, 140, 141, 142, 143, 144, 145, 146, 147, 148, 149, 150, 151, 152, 153, 154, 155, 156, 157, 158, 159, 160, 161, 162, 163, 164, 165, 166, 167, 168, 169, 170, 171, 172, 173, 174, 175, 176, 177, 178, 179, 180, 181, 182, 183, 184, 185, 186, 187, 188, 189, 190, 191, 192, 193, 194, 195, 196, 197, 198, 199, 200, 201, 202, 203, 204, 205, 206, 207, 208, 209, 210, 211, 212, 213, 214, 215, 216, 217, 224, 225, 226, 227, 228, 229, 230, 231, 233, 234, 235, 236, 237, 238, 239, 240, 241, 242, 243, 244, 245, 246, 247, 248, 249, 250, 251, 252, 253, 254, 255, 256, 257, 258, 259, 260, 261, 262, 264, 293, 294, 295, 296, 297, 298, 299, 300, 301, 302, 303, 304, 305, 313, 314, 315, 316, 317, 318], [0.0, 0.0, 0.0, 0.0, 0.0, 0.0, 0.0, 0.0, 0.0, 0.0, 0.0007777, 0.0, 0.0007257, 1.0, 0.0, 0.0, 0.0, 0.0, 0.0, 0.0, 0.0, 1.0, 1.0, 1.0, 1.0, 1.0, 0.0, 0.0, 0.0, 0.0, 0.0, 3.718e-42, 1.334e-22, 0.0, 0.0, 0.0, 0.0, 0.0, 0.0, 0.0, 0.0, 0.0, 0.0, 0.0, 0.0, 0.0, 5.861e-28, 0.0, 5.278e-32, 0.0, 0.0, 0.0, 0.0, 0.0, 0.0, 0.0, 0.0, 0.0, 0.0, 1.233e-14, 0.0, 0.0, 0.0, 0.0, 0.0, 0.0, 0.0, 0.0, 3.77e-22, 2.071e-26, 0.0, 0.0, 0.0, 0.0, 8.038e-20, 3.687e-20, 1.855e-15, 0.0, 0.0, 0.0, 0.0, 0.0, 0.0, 0.0, 0.0, 0.0, 0.0, 0.0, 0.0, 0.0, 0.0, 0.0, 0.0, 0.0, 0.0, 0.0, 0.0, 0.0, 0.0, 0.0, 0.0, 0.0, 0.0, 0.0, 0.0, 0.0, 0.0, 0.0, 0.0, 0.0, 0.0, 0.0, 0.0, 0.0, 0.0, 0.0, 0.0, 0.0, 0.0, 0.0, 0.0, 0.0, 0.0, 0.0, 0.0, 0.0, 0.0, 0.0, 0.0, 0.0, 0.0, 0.0, 0.0, 0.0, 0.0, 0.0, 0.0, 0.0, 0.0, 0.0, 0.0, 0.0, 0.0, 0.0, 0.0, 0.0, 0.0, 0.0, 0.0, 0.0, 0.0, 0.0, 0.0, 1.0, 1.0, 0.0, 0.0, 0.0, 0.0, 0.0, 0.0, 0.0, 0.0, 0.0, 0.0, 0.0, 0.0, 0.0, 0.0, 1.0, 1.0, 1.0, 1.0, 1.0, 1.0, 1.0, 1.0, 1.0, 1.0, 1.0, 1.0, 0.9994, 1.0, 2.914e-26, 0.0, 1.0, 1.682e-44, 0.0, 1.702e-26, 0.0, 0.0, 2.78e-11, 1.241e-31, 0.0, 2.08e-34, 6.6e-24, 0.0, 0.0, 0.0, 0.0, 6.415e-33, 6.647e-34, 0.0, 0.0, 0.0, 0.0, 0.0, 0.0, 0.0, 0.0, 0.0, 0.0, 0.0, 0.0, 4.159e-31, 1.848e-33, 8.828e-34, 1.138e-41, 2.952e-30, 9.224e-28, 5.348e-18, 0.0, 0.0, 0.0, 0.0, 0.0, 0.0, 0.0, 3.52e-13, 3.376e-10, 0.0, 0.0, 1.044e-25, 1.082e-12, 4.724e-20, 2.019e-18, 3.559e-17, 0.0, 2.71e-29, 1.769e-25, 0.0, 0.0, 0.0, 0.0, 0.0, 0.0, 0.0, 0.0, 0.0, 0.0, 0.0, 0.0, 0.0, 0.0, 0.0, 6.012e-20, 0.0, 0.0, 0.0, 0.0, 0.0, 0.0, 0.0, 0.0, 0.0, 0.0, 0.0, 0.0, 0.0, 1.0, 1.0, 1.0]): _vg.add([_i], _w, 'REPLACE')
_vg = ob_nomnom_v2.vertex_groups.new(name='Bone.010')
_vg.add([58, 59, 60, 61, 65, 66, 67, 68, 69, 112, 113, 114, 115, 116, 117, 118, 119, 120, 121, 122, 123, 124], 1.0, 'REPLACE')
_vg = ob_nomnom_v2.vertex_groups.new(name='Bone.020')
_vg = ob_nomnom_v2.vertex_groups.new(name='Bone.021')
for _i, _w in zip([67, 113, 115, 116, 117, 118, 119, 120, 121, 122, 123, 124], [0.0001564, 0.04476, 0.03145, 0.9122, 0.9031, 0.9124, 0.9087, 0.8282, 0.8595, 0.8971, 0.8856, 0.9878]): _vg.add([_i], _w, 'REPLACE')
_vg = ob_nomnom_v2.vertex_groups.new(name='Bone.022')
_vg.add([239, 240, 241, 242, 247, 248, 249, 250, 293, 294, 295, 296, 297, 298, 299, 301, 302, 303, 304, 305], 1.0, 'REPLACE')
_vg = ob_nomnom_v2.vertex_groups.new(name='Bone.023')
for _i, _w in zip([29, 32, 33, 34, 48, 50, 52, 56, 58, 59, 61, 67, 70, 74, 75, 113, 115, 117, 118, 119, 120, 121, 122, 123, 124, 141, 142, 163, 164, 187, 190, 191, 192, 193, 194, 195, 196, 197, 198, 199, 200, 201, 202, 203, 204, 205, 206, 207, 208, 209, 210, 211, 212, 213, 214, 215, 216, 217, 224, 225, 226, 227, 228, 229, 230, 231, 234, 235, 236, 238, 239, 240, 241, 242, 243, 244, 245, 246, 247, 248, 249, 250, 251, 252, 253, 254, 256, 257, 258, 261, 262, 264, 293, 294, 295, 296, 297, 298, 299, 300, 301, 302, 303, 304, 305], [0.0, 0.0, 0.0, 0.0, 0.0, 0.0, 0.0, 0.0, 0.0, 0.0, 0.0, 0.0, 0.0, 0.0, 0.0, 0.0, 0.0, 0.0, 0.0, 0.0, 0.0, 0.0, 0.0, 0.0, 0.0, 0.0, 0.0, 0.0, 0.0, 0.0, 0.0, 0.0, 0.0, 0.0, 0.0, 0.0, 0.0, 0.0, 0.0, 0.0, 0.0, 0.0, 0.0, 0.0, 0.0, 0.0, 0.0, 0.0, 0.0, 0.0, 0.0, 0.0, 0.0, 0.0, 0.0, 0.0, 0.0, 0.0, 0.0, 0.0, 0.0, 0.0, 0.0, 0.0, 0.0, 0.0, 0.0, 0.0, 0.0, 0.0, 0.0, 0.0, 0.0, 0.0, 0.0, 0.0, 0.0, 0.0, 1.0, 1.0, 1.0, 1.0, 0.0, 0.0, 0.0, 0.0, 0.0, 0.0, 0.0, 0.0, 0.0, 0.0, 1.0, 1.0, 1.0, 1.0, 1.0, 1.0, 1.0, 1.0, 1.0, 1.0, 1.0, 1.0, 1.0]): _vg.add([_i], _w, 'REPLACE')
_vg = ob_nomnom_v2.vertex_groups.new(name='Bone.024')
for _i, _w in zip([248, 294, 296, 297, 298, 299, 300, 301, 302, 303, 304, 305], [0.0001564, 0.04476, 0.03145, 0.9122, 0.9031, 0.9124, 0.9087, 0.8282, 0.8595, 0.8971, 0.8856, 0.9878]): _vg.add([_i], _w, 'REPLACE')
_vg = ob_nomnom_v2.vertex_groups.new(name='Bone.012')
_vg.add([38, 40, 41, 43, 45, 52, 53, 54, 55, 56, 57, 70, 71, 72, 73, 74, 75, 76, 77, 78, 79, 80, 81, 82, 83, 84, 85, 86, 87, 88, 89, 90, 91, 92, 93, 94, 95, 96, 97, 98, 99], 1.0, 'REPLACE')
_vg = ob_nomnom_v2.vertex_groups.new(name='Bone.013')
_vg.add([100, 101, 102, 103, 104, 105, 106, 107], 1.0, 'REPLACE')
_vg = ob_nomnom_v2.vertex_groups.new(name='Bone.014')
_vg.add([108, 109, 110, 111, 125, 126, 127, 128, 129], 1.0, 'REPLACE')
_vg = ob_nomnom_v2.vertex_groups.new(name='Bone.015')
for _i, _w in zip([108, 109, 125, 126, 127, 128, 129], [0.001045, 0.02429, 0.2, 0.2, 0.2, 0.2, 1.0]): _vg.add([_i], _w, 'REPLACE')
_vg = ob_nomnom_v2.vertex_groups.new(name='Bone.016')
_vg.add([210, 211, 214, 215, 216, 217, 233, 234, 235, 236, 238, 251, 252, 253, 254, 255, 256, 257, 258, 259, 260, 261, 262, 263, 264, 265, 266, 267, 268, 269, 270, 271, 272, 273, 274, 275, 276, 277, 278, 279, 280], 1.0, 'REPLACE')
_vg = ob_nomnom_v2.vertex_groups.new(name='Bone.017')
_vg.add([271, 272, 273, 274, 276, 277, 278, 281, 282, 283, 284, 285, 286, 287, 288], 1.0, 'REPLACE')
_vg = ob_nomnom_v2.vertex_groups.new(name='Bone.018')
_vg.add([271, 272, 273, 274, 276, 277, 278, 281, 282, 283, 284, 285, 286, 287, 288, 289, 290, 291, 292, 306, 307, 308, 309, 310], 1.0, 'REPLACE')
_vg = ob_nomnom_v2.vertex_groups.new(name='Bone.019')
_vg.add([310], 1.0, 'REPLACE')
_vg = ob_nomnom_v2.vertex_groups.new(name='Bone.025')
_vg.add([13, 21, 22, 23, 24, 25, 157, 158, 173, 174, 175, 176, 177, 178, 179, 180, 181, 182, 189, 316, 317, 318], 1.0, 'REPLACE')
_m = ob_nomnom_v2.modifiers.new('Armature', 'ARMATURE')
_m.object = ob_nomnom_armature
_m.use_deform_preserve_volume = True
ob_plane_002.location = (0.0, 0.0, 8.338)
ob_plane_002.scale = (5.822, 5.822, 5.822)
ob_plane_002.lineart.crease_threshold = 0.0
ob_plane_001.location = (0.0, 0.0, 0.0)
ob_plane_001.scale = (11.05, 11.05, 11.05)
ob_plane_001.lineart.crease_threshold = 0.0
ob_nomnom_armature.location = (0.0, 0.0, 0.0)
ob_nomnom_armature.show_in_front = True
ob_nomnom_armature.lineart.crease_threshold = 0.0

# ---- collection membership
col_collection_1.objects.link(ob_nomnom_v2)
col_collection_2.objects.link(ob_plane_002)
col_collection_2.objects.link(ob_plane_001)
col_collection_3.objects.link(ob_nomnom_armature)

# ---- scene / render settings (as saved in the file)
scene.frame_start = 1; scene.frame_end = 250; scene.frame_set(64)
scene.render.engine = 'CYCLES'
scene.render.resolution_percentage = 50
scene.render.dither_intensity = 0.0
scene.cycles.use_denoising = False
scene.cycles.samples = 10
scene.cycles.sampling_pattern = 'TABULATED_SOBOL'
scene.cycles.light_sampling_threshold = 0.0
scene.cycles.use_adaptive_sampling = False
scene.cycles.use_light_tree = False
scene.cycles.blur_glossy = 0.0
scene.cycles.pixel_filter_type = 'GAUSSIAN'
scene.cycles.sample_clamp_indirect = 0.0
scene.view_settings.view_transform = 'Standard'
bpy.context.view_layer.update()

# ---- added for rendering (the .blend has no active camera and no usable light): camera, sun
cam_auto = bpy.data.cameras.new('AutoCamera')
cam_auto.lens = 50.0
cam_auto.sensor_width = 36.0
cam_auto.clip_end = 1000.0
ob_auto_camera = bpy.data.objects.new('AutoCamera', cam_auto)
scene.collection.objects.link(ob_auto_camera)
ob_auto_camera.location = (12.1817, -14.1205, 11.558)
ob_auto_camera.rotation_euler = (1.09748, -7.21219e-08, 0.694738)
scene.camera = ob_auto_camera
light_auto_sun = bpy.data.lights.new('AutoSun', 'SUN')
light_auto_sun.energy = 3.0
light_auto_sun.angle = 0.0523599
ob_auto_sun = bpy.data.objects.new('AutoSun', light_auto_sun)
scene.collection.objects.link(ob_auto_sun)
ob_auto_sun.rotation_euler = (0.872665, 0.174533, 0.523599)
bpy.context.view_layer.update()
